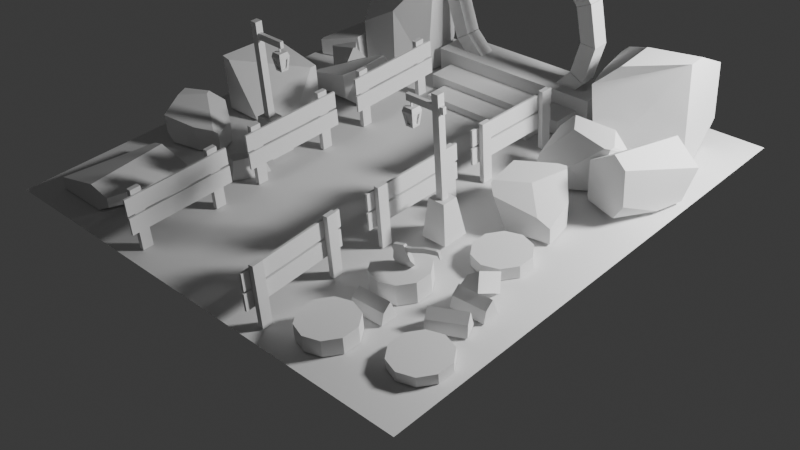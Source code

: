# Source: portal.blend  (saved by Blender 4.4.32; exported with 4.5.12 LTS)
import bpy
from mathutils import Matrix  # noqa: F401  (used for matrix-valued properties, if any)

bpy.ops.wm.read_factory_settings(use_empty=True)
scene = bpy.context.scene
scene.name = 'Scene'

# ---- collections
col_others = bpy.data.collections.new('others'); scene.collection.children.link(col_others)
col_fences = bpy.data.collections.new('fences'); scene.collection.children.link(col_fences)
col_trunks = bpy.data.collections.new('trunks'); scene.collection.children.link(col_trunks)
col_floor = bpy.data.collections.new('floor'); scene.collection.children.link(col_floor)
col_axe = bpy.data.collections.new('axe'); scene.collection.children.link(col_axe)
col_streetlamps = bpy.data.collections.new('streetLamps'); scene.collection.children.link(col_streetlamps)
col_rocks = bpy.data.collections.new('rocks'); scene.collection.children.link(col_rocks)
col_portal = bpy.data.collections.new('portal'); scene.collection.children.link(col_portal)

# ---- world
world_world = bpy.data.worlds.new('World'); scene.world = world_world
world_world.use_nodes = True; world_world.node_tree.nodes.clear()
_N = world_world.node_tree.nodes; _L = world_world.node_tree.links
n0 = _N.new('ShaderNodeOutputWorld'); n0.name = 'World Output'; n0.location = (300, 300)
n1 = _N.new('ShaderNodeBackground'); n1.name = 'Background'; n1.location = (10, 300)
n1.inputs[0].default_value = (0.05088, 0.05088, 0.05088, 1.0)
_L.new(n1.outputs[0], n0.inputs[0])
n0.is_active_output = True
world_world.color = (0.05088, 0.05088, 0.05088)
world_world.sun_shadow_jitter_overblur = 0.0

# ---- cameras
cam_camera = bpy.data.cameras.new('Camera')

# ---- lights
light_point = bpy.data.lights.new('Point', 'POINT')
light_point.energy = 800.0
light_point.shadow_soft_size = 0.3171

# ---- meshes
me_cube_001 = bpy.data.meshes.new('Cube.001')
me_cube_001.from_pydata([(-0.01648, -0.3178, 0.006507), (-0.01648, -0.3178, 0.4071), (-0.01648, -0.2482, 0.006507), (-0.01648, -0.2482, 0.4071), (0.01648, -0.3178, 0.006507), (0.01648, -0.3178, 0.4071), (0.01648, -0.2482, 0.006507), (0.01648, -0.2482, 0.4071), (-0.01648, 0.2121, 0.004748), (-0.01648, 0.2121, 0.4054), (-0.01648, 0.2817, 0.004748), (-0.01648, 0.2817, 0.4054), (0.01648, 0.2121, 0.004748), (0.01648, 0.2121, 0.4054), (0.01648, 0.2817, 0.004748), (0.01648, 0.2817, 0.4054), (-0.03253, -0.3743, 0.141), (-0.03253, -0.3743, 0.2513), (-0.03253, 0.3326, 0.141), (-0.03253, 0.3326, 0.2513), (-0.01861, -0.3743, 0.141), (-0.01861, -0.3743, 0.2513), (-0.01861, 0.3326, 0.141), (-0.01861, 0.3326, 0.2513), (-0.03253, -0.3702, 0.2659), (-0.03253, -0.3702, 0.3762), (-0.03253, 0.3368, 0.2659), (-0.03253, 0.3368, 0.3762), (-0.01861, -0.3702, 0.2659), (-0.01861, -0.3702, 0.3762), (-0.01861, 0.3368, 0.2659), (-0.01861, 0.3368, 0.3762)], [], [(0, 1, 3, 2), (2, 3, 7, 6), (6, 7, 5, 4), (4, 5, 1, 0), (2, 6, 4, 0), (7, 3, 1, 5), (8, 9, 11, 10), (10, 11, 15, 14), (14, 15, 13, 12), (12, 13, 9, 8), (10, 14, 12, 8), (15, 11, 9, 13), (16, 17, 19, 18), (18, 19, 23, 22), (22, 23, 21, 20), (20, 21, 17, 16), (18, 22, 20, 16), (23, 19, 17, 21), (24, 25, 27, 26), (26, 27, 31, 30), (30, 31, 29, 28), (28, 29, 25, 24), (26, 30, 28, 24), (31, 27, 25, 29)])
_uv = me_cube_001.uv_layers.new(name='UVMap')
_uv.uv.foreach_set('vector', [0.375, 0.0, 0.625, 0.0, 0.625, 0.25, 0.375, 0.25, 0.375, 0.25, 0.625, 0.25, 0.625, 0.5, 0.375, 0.5, 0.375, 0.5, 0.625, 0.5, 0.625, 0.75, 0.375, 0.75, 0.375, 0.75, 0.625, 0.75, 0.625, 1.0, 0.375, 1.0, 0.125, 0.5, 0.375, 0.5, 0.375, 0.75, 0.125, 0.75, 0.625, 0.5, 0.875, 0.5, 0.875, 0.75, 0.625, 0.75, 0.375, 0.0, 0.625, 0.0, 0.625, 0.25, 0.375, 0.25, 0.375, 0.25, 0.625, 0.25, 0.625, 0.5, 0.375, 0.5, 0.375, 0.5, 0.625, 0.5, 0.625, 0.75, 0.375, 0.75, 0.375, 0.75, 0.625, 0.75, 0.625, 1.0, 0.375, 1.0, 0.125, 0.5, 0.375, 0.5, 0.375, 0.75, 0.125, 0.75, 0.625, 0.5, 0.875, 0.5, 0.875, 0.75, 0.625, 0.75, 0.375, 0.0, 0.625, 0.0, 0.625, 0.25, 0.375, 0.25, 0.375, 0.25, 0.625, 0.25, 0.625, 0.5, 0.375, 0.5, 0.375, 0.5, 0.625, 0.5, 0.625, 0.75, 0.375, 0.75, 0.375, 0.75, 0.625, 0.75, 0.625, 1.0, 0.375, 1.0, 0.125, 0.5, 0.375, 0.5, 0.375, 0.75, 0.125, 0.75, 0.625, 0.5, 0.875, 0.5, 0.875, 0.75, 0.625, 0.75, 0.375, 0.0, 0.625, 0.0, 0.625, 0.25, 0.375, 0.25, 0.375, 0.25, 0.625, 0.25, 0.625, 0.5, 0.375, 0.5, 0.375, 0.5, 0.625, 0.5, 0.625, 0.75, 0.375, 0.75, 0.375, 0.75, 0.625, 0.75, 0.625, 1.0, 0.375, 1.0, 0.125, 0.5, 0.375, 0.5, 0.375, 0.75, 0.125, 0.75, 0.625, 0.5, 0.875, 0.5, 0.875, 0.75, 0.625, 0.75])
me_cube_001.update()
me_cube_003 = bpy.data.meshes.new('Cube.003')
me_cube_003.from_pydata([(-0.01648, -0.3178, 0.006507), (-0.01648, -0.3178, 0.4071), (-0.01648, -0.2482, 0.006507), (-0.01648, -0.2482, 0.4071), (0.01648, -0.3178, 0.006507), (0.01648, -0.3178, 0.4071), (0.01648, -0.2482, 0.006507), (0.01648, -0.2482, 0.4071), (-0.01648, 0.2121, 0.004748), (-0.01648, 0.2121, 0.4054), (-0.01648, 0.2817, 0.004748), (-0.01648, 0.2817, 0.4054), (0.01648, 0.2121, 0.004748), (0.01648, 0.2121, 0.4054), (0.01648, 0.2817, 0.004748), (0.01648, 0.2817, 0.4054), (-0.03253, -0.3743, 0.141), (-0.03253, -0.3743, 0.2513), (-0.03253, 0.3326, 0.141), (-0.03253, 0.3326, 0.2513), (-0.01861, -0.3743, 0.141), (-0.01861, -0.3743, 0.2513), (-0.01861, 0.3326, 0.141), (-0.01861, 0.3326, 0.2513), (-0.03253, -0.3702, 0.2659), (-0.03253, -0.3702, 0.3762), (-0.03253, 0.3368, 0.2659), (-0.03253, 0.3368, 0.3762), (-0.01861, -0.3702, 0.2659), (-0.01861, -0.3702, 0.3762), (-0.01861, 0.3368, 0.2659), (-0.01861, 0.3368, 0.3762)], [], [(0, 1, 3, 2), (2, 3, 7, 6), (6, 7, 5, 4), (4, 5, 1, 0), (2, 6, 4, 0), (7, 3, 1, 5), (8, 9, 11, 10), (10, 11, 15, 14), (14, 15, 13, 12), (12, 13, 9, 8), (10, 14, 12, 8), (15, 11, 9, 13), (16, 17, 19, 18), (18, 19, 23, 22), (22, 23, 21, 20), (20, 21, 17, 16), (18, 22, 20, 16), (23, 19, 17, 21), (24, 25, 27, 26), (26, 27, 31, 30), (30, 31, 29, 28), (28, 29, 25, 24), (26, 30, 28, 24), (31, 27, 25, 29)])
_uv = me_cube_003.uv_layers.new(name='UVMap')
_uv.uv.foreach_set('vector', [0.375, 0.0, 0.625, 0.0, 0.625, 0.25, 0.375, 0.25, 0.375, 0.25, 0.625, 0.25, 0.625, 0.5, 0.375, 0.5, 0.375, 0.5, 0.625, 0.5, 0.625, 0.75, 0.375, 0.75, 0.375, 0.75, 0.625, 0.75, 0.625, 1.0, 0.375, 1.0, 0.125, 0.5, 0.375, 0.5, 0.375, 0.75, 0.125, 0.75, 0.625, 0.5, 0.875, 0.5, 0.875, 0.75, 0.625, 0.75, 0.375, 0.0, 0.625, 0.0, 0.625, 0.25, 0.375, 0.25, 0.375, 0.25, 0.625, 0.25, 0.625, 0.5, 0.375, 0.5, 0.375, 0.5, 0.625, 0.5, 0.625, 0.75, 0.375, 0.75, 0.375, 0.75, 0.625, 0.75, 0.625, 1.0, 0.375, 1.0, 0.125, 0.5, 0.375, 0.5, 0.375, 0.75, 0.125, 0.75, 0.625, 0.5, 0.875, 0.5, 0.875, 0.75, 0.625, 0.75, 0.375, 0.0, 0.625, 0.0, 0.625, 0.25, 0.375, 0.25, 0.375, 0.25, 0.625, 0.25, 0.625, 0.5, 0.375, 0.5, 0.375, 0.5, 0.625, 0.5, 0.625, 0.75, 0.375, 0.75, 0.375, 0.75, 0.625, 0.75, 0.625, 1.0, 0.375, 1.0, 0.125, 0.5, 0.375, 0.5, 0.375, 0.75, 0.125, 0.75, 0.625, 0.5, 0.875, 0.5, 0.875, 0.75, 0.625, 0.75, 0.375, 0.0, 0.625, 0.0, 0.625, 0.25, 0.375, 0.25, 0.375, 0.25, 0.625, 0.25, 0.625, 0.5, 0.375, 0.5, 0.375, 0.5, 0.625, 0.5, 0.625, 0.75, 0.375, 0.75, 0.375, 0.75, 0.625, 0.75, 0.625, 1.0, 0.375, 1.0, 0.125, 0.5, 0.375, 0.5, 0.375, 0.75, 0.125, 0.75, 0.625, 0.5, 0.875, 0.5, 0.875, 0.75, 0.625, 0.75])
me_cube_003.update()
me_cube_004 = bpy.data.meshes.new('Cube.004')
me_cube_004.from_pydata([(-0.01648, -0.3178, 0.006507), (-0.01648, -0.3178, 0.4071), (-0.01648, -0.2482, 0.006507), (-0.01648, -0.2482, 0.4071), (0.01648, -0.3178, 0.006507), (0.01648, -0.3178, 0.4071), (0.01648, -0.2482, 0.006507), (0.01648, -0.2482, 0.4071), (-0.01648, 0.2121, 0.004748), (-0.01648, 0.2121, 0.4054), (-0.01648, 0.2817, 0.004748), (-0.01648, 0.2817, 0.4054), (0.01648, 0.2121, 0.004748), (0.01648, 0.2121, 0.4054), (0.01648, 0.2817, 0.004748), (0.01648, 0.2817, 0.4054), (-0.03253, -0.3743, 0.141), (-0.03253, -0.3743, 0.2513), (-0.03253, 0.3326, 0.141), (-0.03253, 0.3326, 0.2513), (-0.01861, -0.3743, 0.141), (-0.01861, -0.3743, 0.2513), (-0.01861, 0.3326, 0.141), (-0.01861, 0.3326, 0.2513), (-0.03253, -0.3702, 0.2659), (-0.03253, -0.3702, 0.3762), (-0.03253, 0.3368, 0.2659), (-0.03253, 0.3368, 0.3762), (-0.01861, -0.3702, 0.2659), (-0.01861, -0.3702, 0.3762), (-0.01861, 0.3368, 0.2659), (-0.01861, 0.3368, 0.3762)], [], [(0, 1, 3, 2), (2, 3, 7, 6), (6, 7, 5, 4), (4, 5, 1, 0), (2, 6, 4, 0), (7, 3, 1, 5), (8, 9, 11, 10), (10, 11, 15, 14), (14, 15, 13, 12), (12, 13, 9, 8), (10, 14, 12, 8), (15, 11, 9, 13), (16, 17, 19, 18), (18, 19, 23, 22), (22, 23, 21, 20), (20, 21, 17, 16), (18, 22, 20, 16), (23, 19, 17, 21), (24, 25, 27, 26), (26, 27, 31, 30), (30, 31, 29, 28), (28, 29, 25, 24), (26, 30, 28, 24), (31, 27, 25, 29)])
_uv = me_cube_004.uv_layers.new(name='UVMap')
_uv.uv.foreach_set('vector', [0.375, 0.0, 0.625, 0.0, 0.625, 0.25, 0.375, 0.25, 0.375, 0.25, 0.625, 0.25, 0.625, 0.5, 0.375, 0.5, 0.375, 0.5, 0.625, 0.5, 0.625, 0.75, 0.375, 0.75, 0.375, 0.75, 0.625, 0.75, 0.625, 1.0, 0.375, 1.0, 0.125, 0.5, 0.375, 0.5, 0.375, 0.75, 0.125, 0.75, 0.625, 0.5, 0.875, 0.5, 0.875, 0.75, 0.625, 0.75, 0.375, 0.0, 0.625, 0.0, 0.625, 0.25, 0.375, 0.25, 0.375, 0.25, 0.625, 0.25, 0.625, 0.5, 0.375, 0.5, 0.375, 0.5, 0.625, 0.5, 0.625, 0.75, 0.375, 0.75, 0.375, 0.75, 0.625, 0.75, 0.625, 1.0, 0.375, 1.0, 0.125, 0.5, 0.375, 0.5, 0.375, 0.75, 0.125, 0.75, 0.625, 0.5, 0.875, 0.5, 0.875, 0.75, 0.625, 0.75, 0.375, 0.0, 0.625, 0.0, 0.625, 0.25, 0.375, 0.25, 0.375, 0.25, 0.625, 0.25, 0.625, 0.5, 0.375, 0.5, 0.375, 0.5, 0.625, 0.5, 0.625, 0.75, 0.375, 0.75, 0.375, 0.75, 0.625, 0.75, 0.625, 1.0, 0.375, 1.0, 0.125, 0.5, 0.375, 0.5, 0.375, 0.75, 0.125, 0.75, 0.625, 0.5, 0.875, 0.5, 0.875, 0.75, 0.625, 0.75, 0.375, 0.0, 0.625, 0.0, 0.625, 0.25, 0.375, 0.25, 0.375, 0.25, 0.625, 0.25, 0.625, 0.5, 0.375, 0.5, 0.375, 0.5, 0.625, 0.5, 0.625, 0.75, 0.375, 0.75, 0.375, 0.75, 0.625, 0.75, 0.625, 1.0, 0.375, 1.0, 0.125, 0.5, 0.375, 0.5, 0.375, 0.75, 0.125, 0.75, 0.625, 0.5, 0.875, 0.5, 0.875, 0.75, 0.625, 0.75])
me_cube_004.update()
me_cube_005 = bpy.data.meshes.new('Cube.005')
me_cube_005.from_pydata([(-0.01648, -0.3178, 0.006507), (-0.01648, -0.3178, 0.4071), (-0.01648, -0.2482, 0.006507), (-0.01648, -0.2482, 0.4071), (0.01648, -0.3178, 0.006507), (0.01648, -0.3178, 0.4071), (0.01648, -0.2482, 0.006507), (0.01648, -0.2482, 0.4071), (-0.01648, 0.2121, 0.004748), (-0.01648, 0.2121, 0.4054), (-0.01648, 0.2817, 0.004748), (-0.01648, 0.2817, 0.4054), (0.01648, 0.2121, 0.004748), (0.01648, 0.2121, 0.4054), (0.01648, 0.2817, 0.004748), (0.01648, 0.2817, 0.4054), (-0.03253, -0.3743, 0.141), (-0.03253, -0.3743, 0.2513), (-0.03253, 0.3326, 0.141), (-0.03253, 0.3326, 0.2513), (-0.01861, -0.3743, 0.141), (-0.01861, -0.3743, 0.2513), (-0.01861, 0.3326, 0.141), (-0.01861, 0.3326, 0.2513), (-0.03253, -0.3702, 0.2659), (-0.03253, -0.3702, 0.3762), (-0.03253, 0.3368, 0.2659), (-0.03253, 0.3368, 0.3762), (-0.01861, -0.3702, 0.2659), (-0.01861, -0.3702, 0.3762), (-0.01861, 0.3368, 0.2659), (-0.01861, 0.3368, 0.3762)], [], [(0, 1, 3, 2), (2, 3, 7, 6), (6, 7, 5, 4), (4, 5, 1, 0), (2, 6, 4, 0), (7, 3, 1, 5), (8, 9, 11, 10), (10, 11, 15, 14), (14, 15, 13, 12), (12, 13, 9, 8), (10, 14, 12, 8), (15, 11, 9, 13), (16, 17, 19, 18), (18, 19, 23, 22), (22, 23, 21, 20), (20, 21, 17, 16), (18, 22, 20, 16), (23, 19, 17, 21), (24, 25, 27, 26), (26, 27, 31, 30), (30, 31, 29, 28), (28, 29, 25, 24), (26, 30, 28, 24), (31, 27, 25, 29)])
_uv = me_cube_005.uv_layers.new(name='UVMap')
_uv.uv.foreach_set('vector', [0.375, 0.0, 0.625, 0.0, 0.625, 0.25, 0.375, 0.25, 0.375, 0.25, 0.625, 0.25, 0.625, 0.5, 0.375, 0.5, 0.375, 0.5, 0.625, 0.5, 0.625, 0.75, 0.375, 0.75, 0.375, 0.75, 0.625, 0.75, 0.625, 1.0, 0.375, 1.0, 0.125, 0.5, 0.375, 0.5, 0.375, 0.75, 0.125, 0.75, 0.625, 0.5, 0.875, 0.5, 0.875, 0.75, 0.625, 0.75, 0.375, 0.0, 0.625, 0.0, 0.625, 0.25, 0.375, 0.25, 0.375, 0.25, 0.625, 0.25, 0.625, 0.5, 0.375, 0.5, 0.375, 0.5, 0.625, 0.5, 0.625, 0.75, 0.375, 0.75, 0.375, 0.75, 0.625, 0.75, 0.625, 1.0, 0.375, 1.0, 0.125, 0.5, 0.375, 0.5, 0.375, 0.75, 0.125, 0.75, 0.625, 0.5, 0.875, 0.5, 0.875, 0.75, 0.625, 0.75, 0.375, 0.0, 0.625, 0.0, 0.625, 0.25, 0.375, 0.25, 0.375, 0.25, 0.625, 0.25, 0.625, 0.5, 0.375, 0.5, 0.375, 0.5, 0.625, 0.5, 0.625, 0.75, 0.375, 0.75, 0.375, 0.75, 0.625, 0.75, 0.625, 1.0, 0.375, 1.0, 0.125, 0.5, 0.375, 0.5, 0.375, 0.75, 0.125, 0.75, 0.625, 0.5, 0.875, 0.5, 0.875, 0.75, 0.625, 0.75, 0.375, 0.0, 0.625, 0.0, 0.625, 0.25, 0.375, 0.25, 0.375, 0.25, 0.625, 0.25, 0.625, 0.5, 0.375, 0.5, 0.375, 0.5, 0.625, 0.5, 0.625, 0.75, 0.375, 0.75, 0.375, 0.75, 0.625, 0.75, 0.625, 1.0, 0.375, 1.0, 0.125, 0.5, 0.375, 0.5, 0.375, 0.75, 0.125, 0.75, 0.625, 0.5, 0.875, 0.5, 0.875, 0.75, 0.625, 0.75])
me_cube_005.update()
me_cube_006 = bpy.data.meshes.new('Cube.006')
me_cube_006.from_pydata([(-0.01648, -0.3178, 0.006507), (-0.01648, -0.3178, 0.4071), (-0.01648, -0.2482, 0.006507), (-0.01648, -0.2482, 0.4071), (0.01648, -0.3178, 0.006507), (0.01648, -0.3178, 0.4071), (0.01648, -0.2482, 0.006507), (0.01648, -0.2482, 0.4071), (-0.01648, 0.2121, 0.004748), (-0.01648, 0.2121, 0.4054), (-0.01648, 0.2817, 0.004748), (-0.01648, 0.2817, 0.4054), (0.01648, 0.2121, 0.004748), (0.01648, 0.2121, 0.4054), (0.01648, 0.2817, 0.004748), (0.01648, 0.2817, 0.4054), (-0.03253, -0.3743, 0.141), (-0.03253, -0.3743, 0.2513), (-0.03253, 0.3326, 0.141), (-0.03253, 0.3326, 0.2513), (-0.01861, -0.3743, 0.141), (-0.01861, -0.3743, 0.2513), (-0.01861, 0.3326, 0.141), (-0.01861, 0.3326, 0.2513), (-0.03253, -0.3702, 0.2659), (-0.03253, -0.3702, 0.3762), (-0.03253, 0.3368, 0.2659), (-0.03253, 0.3368, 0.3762), (-0.01861, -0.3702, 0.2659), (-0.01861, -0.3702, 0.3762), (-0.01861, 0.3368, 0.2659), (-0.01861, 0.3368, 0.3762)], [], [(0, 1, 3, 2), (2, 3, 7, 6), (6, 7, 5, 4), (4, 5, 1, 0), (2, 6, 4, 0), (7, 3, 1, 5), (8, 9, 11, 10), (10, 11, 15, 14), (14, 15, 13, 12), (12, 13, 9, 8), (10, 14, 12, 8), (15, 11, 9, 13), (16, 17, 19, 18), (18, 19, 23, 22), (22, 23, 21, 20), (20, 21, 17, 16), (18, 22, 20, 16), (23, 19, 17, 21), (24, 25, 27, 26), (26, 27, 31, 30), (30, 31, 29, 28), (28, 29, 25, 24), (26, 30, 28, 24), (31, 27, 25, 29)])
_uv = me_cube_006.uv_layers.new(name='UVMap')
_uv.uv.foreach_set('vector', [0.375, 0.0, 0.625, 0.0, 0.625, 0.25, 0.375, 0.25, 0.375, 0.25, 0.625, 0.25, 0.625, 0.5, 0.375, 0.5, 0.375, 0.5, 0.625, 0.5, 0.625, 0.75, 0.375, 0.75, 0.375, 0.75, 0.625, 0.75, 0.625, 1.0, 0.375, 1.0, 0.125, 0.5, 0.375, 0.5, 0.375, 0.75, 0.125, 0.75, 0.625, 0.5, 0.875, 0.5, 0.875, 0.75, 0.625, 0.75, 0.375, 0.0, 0.625, 0.0, 0.625, 0.25, 0.375, 0.25, 0.375, 0.25, 0.625, 0.25, 0.625, 0.5, 0.375, 0.5, 0.375, 0.5, 0.625, 0.5, 0.625, 0.75, 0.375, 0.75, 0.375, 0.75, 0.625, 0.75, 0.625, 1.0, 0.375, 1.0, 0.125, 0.5, 0.375, 0.5, 0.375, 0.75, 0.125, 0.75, 0.625, 0.5, 0.875, 0.5, 0.875, 0.75, 0.625, 0.75, 0.375, 0.0, 0.625, 0.0, 0.625, 0.25, 0.375, 0.25, 0.375, 0.25, 0.625, 0.25, 0.625, 0.5, 0.375, 0.5, 0.375, 0.5, 0.625, 0.5, 0.625, 0.75, 0.375, 0.75, 0.375, 0.75, 0.625, 0.75, 0.625, 1.0, 0.375, 1.0, 0.125, 0.5, 0.375, 0.5, 0.375, 0.75, 0.125, 0.75, 0.625, 0.5, 0.875, 0.5, 0.875, 0.75, 0.625, 0.75, 0.375, 0.0, 0.625, 0.0, 0.625, 0.25, 0.375, 0.25, 0.375, 0.25, 0.625, 0.25, 0.625, 0.5, 0.375, 0.5, 0.375, 0.5, 0.625, 0.5, 0.625, 0.75, 0.375, 0.75, 0.375, 0.75, 0.625, 0.75, 0.625, 1.0, 0.375, 1.0, 0.125, 0.5, 0.375, 0.5, 0.375, 0.75, 0.125, 0.75, 0.625, 0.5, 0.875, 0.5, 0.875, 0.75, 0.625, 0.75])
me_cube_006.update()
me_cube_007 = bpy.data.meshes.new('Cube.007')
me_cube_007.from_pydata([(-0.01648, -0.3178, 0.006507), (-0.01648, -0.3178, 0.4071), (-0.01648, -0.2482, 0.006507), (-0.01648, -0.2482, 0.4071), (0.01648, -0.3178, 0.006507), (0.01648, -0.3178, 0.4071), (0.01648, -0.2482, 0.006507), (0.01648, -0.2482, 0.4071), (-0.01648, 0.2121, 0.004748), (-0.01648, 0.2121, 0.4054), (-0.01648, 0.2817, 0.004748), (-0.01648, 0.2817, 0.4054), (0.01648, 0.2121, 0.004748), (0.01648, 0.2121, 0.4054), (0.01648, 0.2817, 0.004748), (0.01648, 0.2817, 0.4054), (-0.03253, -0.3743, 0.141), (-0.03253, -0.3743, 0.2513), (-0.03253, 0.3326, 0.141), (-0.03253, 0.3326, 0.2513), (-0.01861, -0.3743, 0.141), (-0.01861, -0.3743, 0.2513), (-0.01861, 0.3326, 0.141), (-0.01861, 0.3326, 0.2513), (-0.03253, -0.3702, 0.2659), (-0.03253, -0.3702, 0.3762), (-0.03253, 0.3368, 0.2659), (-0.03253, 0.3368, 0.3762), (-0.01861, -0.3702, 0.2659), (-0.01861, -0.3702, 0.3762), (-0.01861, 0.3368, 0.2659), (-0.01861, 0.3368, 0.3762)], [], [(0, 1, 3, 2), (2, 3, 7, 6), (6, 7, 5, 4), (4, 5, 1, 0), (2, 6, 4, 0), (7, 3, 1, 5), (8, 9, 11, 10), (10, 11, 15, 14), (14, 15, 13, 12), (12, 13, 9, 8), (10, 14, 12, 8), (15, 11, 9, 13), (16, 17, 19, 18), (18, 19, 23, 22), (22, 23, 21, 20), (20, 21, 17, 16), (18, 22, 20, 16), (23, 19, 17, 21), (24, 25, 27, 26), (26, 27, 31, 30), (30, 31, 29, 28), (28, 29, 25, 24), (26, 30, 28, 24), (31, 27, 25, 29)])
_uv = me_cube_007.uv_layers.new(name='UVMap')
_uv.uv.foreach_set('vector', [0.375, 0.0, 0.625, 0.0, 0.625, 0.25, 0.375, 0.25, 0.375, 0.25, 0.625, 0.25, 0.625, 0.5, 0.375, 0.5, 0.375, 0.5, 0.625, 0.5, 0.625, 0.75, 0.375, 0.75, 0.375, 0.75, 0.625, 0.75, 0.625, 1.0, 0.375, 1.0, 0.125, 0.5, 0.375, 0.5, 0.375, 0.75, 0.125, 0.75, 0.625, 0.5, 0.875, 0.5, 0.875, 0.75, 0.625, 0.75, 0.375, 0.0, 0.625, 0.0, 0.625, 0.25, 0.375, 0.25, 0.375, 0.25, 0.625, 0.25, 0.625, 0.5, 0.375, 0.5, 0.375, 0.5, 0.625, 0.5, 0.625, 0.75, 0.375, 0.75, 0.375, 0.75, 0.625, 0.75, 0.625, 1.0, 0.375, 1.0, 0.125, 0.5, 0.375, 0.5, 0.375, 0.75, 0.125, 0.75, 0.625, 0.5, 0.875, 0.5, 0.875, 0.75, 0.625, 0.75, 0.375, 0.0, 0.625, 0.0, 0.625, 0.25, 0.375, 0.25, 0.375, 0.25, 0.625, 0.25, 0.625, 0.5, 0.375, 0.5, 0.375, 0.5, 0.625, 0.5, 0.625, 0.75, 0.375, 0.75, 0.375, 0.75, 0.625, 0.75, 0.625, 1.0, 0.375, 1.0, 0.125, 0.5, 0.375, 0.5, 0.375, 0.75, 0.125, 0.75, 0.625, 0.5, 0.875, 0.5, 0.875, 0.75, 0.625, 0.75, 0.375, 0.0, 0.625, 0.0, 0.625, 0.25, 0.375, 0.25, 0.375, 0.25, 0.625, 0.25, 0.625, 0.5, 0.375, 0.5, 0.375, 0.5, 0.625, 0.5, 0.625, 0.75, 0.375, 0.75, 0.375, 0.75, 0.625, 0.75, 0.625, 1.0, 0.375, 1.0, 0.125, 0.5, 0.375, 0.5, 0.375, 0.75, 0.125, 0.75, 0.625, 0.5, 0.875, 0.5, 0.875, 0.75, 0.625, 0.75])
me_cube_007.update()
me_cylinder = bpy.data.meshes.new('Cylinder')
me_cylinder.from_pydata([(1.078, -0.7721, 0.006458), (1.078, -0.7721, 0.1682), (1.206, -0.8137, 0.006458), (1.206, -0.8137, 0.1682), (1.286, -0.9227, 0.006458), (1.286, -0.9227, 0.1682), (1.286, -1.057, 0.006458), (1.286, -1.057, 0.1682), (1.206, -1.166, 0.006458), (1.206, -1.166, 0.1682), (1.078, -1.208, 0.006458), (1.078, -1.208, 0.1682), (0.9503, -1.166, 0.006458), (0.9503, -1.166, 0.1682), (0.8712, -1.057, 0.006458), (0.8712, -1.057, 0.1682), (0.8712, -0.9227, 0.006458), (0.8712, -0.9227, 0.1682), (0.9503, -0.8137, 0.006458), (0.9503, -0.8137, 0.1682), (1.078, -1.42, 0.006458), (1.078, -1.42, 0.1337), (1.206, -1.461, 0.006458), (1.206, -1.461, 0.1337), (1.286, -1.57, 0.006458), (1.286, -1.57, 0.1337), (1.286, -1.705, 0.006458), (1.286, -1.705, 0.1337), (1.206, -1.814, 0.006458), (1.206, -1.814, 0.1337), (1.078, -1.855, 0.006458), (1.078, -1.855, 0.1337), (0.9503, -1.814, 0.006458), (0.9503, -1.814, 0.1337), (0.8712, -1.705, 0.006458), (0.8712, -1.705, 0.1337), (0.8712, -1.57, 0.006458), (0.8712, -1.57, 0.1337), (0.9503, -1.461, 0.006458), (0.9503, -1.461, 0.1337), (1.696, -1.239, 0.006458), (1.696, -1.239, 0.08248), (1.824, -1.281, 0.006458), (1.824, -1.281, 0.08248), (1.903, -1.39, 0.006458), (1.903, -1.39, 0.08248), (1.903, -1.525, 0.006458), (1.903, -1.525, 0.08248), (1.824, -1.634, 0.006458), (1.824, -1.634, 0.08248), (1.696, -1.675, 0.006458), (1.696, -1.675, 0.08248), (1.568, -1.634, 0.006458), (1.568, -1.634, 0.08248), (1.488, -1.525, 0.006458), (1.488, -1.525, 0.08248), (1.488, -1.39, 0.006458), (1.488, -1.39, 0.08248), (1.568, -1.281, 0.006458), (1.568, -1.281, 0.08248), (1.41, -0.1488, 0.006458), (1.41, -0.1488, 0.09862), (1.538, -0.1904, 0.006458), (1.538, -0.1904, 0.09862), (1.618, -0.2994, 0.006458), (1.618, -0.2994, 0.09862), (1.618, -0.434, 0.006458), (1.618, -0.434, 0.09862), (1.538, -0.5429, 0.006458), (1.538, -0.5429, 0.09862), (1.41, -0.5845, 0.006458), (1.41, -0.5845, 0.09862), (1.282, -0.5429, 0.006458), (1.282, -0.5429, 0.09862), (1.203, -0.434, 0.006458), (1.203, -0.434, 0.09862), (1.203, -0.2994, 0.006458), (1.203, -0.2994, 0.09862), (1.282, -0.1904, 0.006458), (1.282, -0.1904, 0.09862), (1.47, -0.8175, 0.005063), (1.751, -0.8125, 0.01203), (0.9984, -1.383, 0.004049), (1.279, -1.378, 0.01102), (0.9959, -1.356, 0.08681), (1.277, -1.351, 0.09378), (0.9934, -1.287, 0.1384), (1.274, -1.282, 0.1453), (1.722, -1.035, 0.1453), (1.469, -1.156, 0.1384), (1.473, -0.958, 0.004049), (1.754, -0.953, 0.01102), (1.47, -0.9318, 0.08681), (1.751, -0.9268, 0.09378), (1.468, -0.862, 0.1384), (1.749, -0.857, 0.1453), (1.754, -1.097, 0.09378), (1.5, -1.219, 0.08681), (1.767, -1.12, 0.01102), (1.514, -1.242, 0.004049), (1.706, -0.9935, 0.01203), (1.453, -1.115, 0.005063), (1.277, -1.237, 0.01203), (0.9959, -1.242, 0.005063), (1.626, -0.6476, 0.008694), (1.648, -0.8835, 0.1596), (1.485, -0.6579, 0.01375), (1.508, -0.8939, 0.1647), (1.511, -0.6115, 0.0824), (1.534, -0.8474, 0.2333), (1.581, -0.5788, 0.1229), (1.604, -0.8148, 0.2738)], [], [(0, 1, 3, 2), (2, 3, 5, 4), (4, 5, 7, 6), (6, 7, 9, 8), (8, 9, 11, 10), (10, 11, 13, 12), (12, 13, 15, 14), (14, 15, 17, 16), (3, 1, 19, 17, 15, 13, 11, 9, 7, 5), (16, 17, 19, 18), (18, 19, 1, 0), (0, 2, 4, 6, 8, 10, 12, 14, 16, 18), (20, 21, 23, 22), (22, 23, 25, 24), (24, 25, 27, 26), (26, 27, 29, 28), (28, 29, 31, 30), (30, 31, 33, 32), (32, 33, 35, 34), (34, 35, 37, 36), (23, 21, 39, 37, 35, 33, 31, 29, 27, 25), (36, 37, 39, 38), (38, 39, 21, 20), (20, 22, 24, 26, 28, 30, 32, 34, 36, 38), (40, 41, 43, 42), (42, 43, 45, 44), (44, 45, 47, 46), (46, 47, 49, 48), (48, 49, 51, 50), (50, 51, 53, 52), (52, 53, 55, 54), (54, 55, 57, 56), (43, 41, 59, 57, 55, 53, 51, 49, 47, 45), (56, 57, 59, 58), (58, 59, 41, 40), (40, 42, 44, 46, 48, 50, 52, 54, 56, 58), (60, 61, 63, 62), (62, 63, 65, 64), (64, 65, 67, 66), (66, 67, 69, 68), (68, 69, 71, 70), (70, 71, 73, 72), (72, 73, 75, 74), (74, 75, 77, 76), (63, 61, 79, 77, 75, 73, 71, 69, 67, 65), (76, 77, 79, 78), (78, 79, 61, 60), (60, 62, 64, 66, 68, 70, 72, 74, 76, 78), (103, 82, 84), (102, 85, 83), (82, 83, 85, 84), (103, 84, 86), (102, 87, 85), (84, 85, 87, 86), (80, 90, 92), (81, 93, 91), (90, 91, 93, 92), (80, 92, 94), (81, 95, 93), (92, 93, 95, 94), (82, 103, 102, 83), (86, 87, 102, 103), (89, 88, 100, 101), (99, 101, 100, 98), (97, 96, 88, 89), (100, 88, 96), (101, 97, 89), (99, 98, 96, 97), (100, 96, 98), (101, 99, 97), (90, 80, 81, 91), (94, 95, 81, 80), (104, 106, 108), (105, 109, 107), (106, 107, 109, 108), (104, 108, 110), (105, 111, 109), (108, 109, 111, 110), (106, 104, 105, 107), (110, 111, 105, 104)])
_uv = me_cylinder.uv_layers.new(name='UVMap')
_uv.uv.foreach_set('vector', [1.0, 0.5, 1.0, 1.0, 0.9, 1.0, 0.9, 0.5, 0.9, 0.5, 0.9, 1.0, 0.8, 1.0, 0.8, 0.5, 0.8, 0.5, 0.8, 1.0, 0.7, 1.0, 0.7, 0.5, 0.7, 0.5, 0.7, 1.0, 0.6, 1.0, 0.6, 0.5, 0.6, 0.5, 0.6, 1.0, 0.5, 1.0, 0.5, 0.5, 0.5, 0.5, 0.5, 1.0, 0.4, 1.0, 0.4, 0.5, 0.4, 0.5, 0.4, 1.0, 0.3, 1.0, 0.3, 0.5, 0.3, 0.5, 0.3, 1.0, 0.2, 1.0, 0.2, 0.5, 0.3911, 0.4442, 0.25, 0.49, 0.1089, 0.4442, 0.02175, 0.3242, 0.02175, 0.1758, 0.1089, 0.05584, 0.25, 0.01, 0.3911, 0.05584, 0.4783, 0.1758, 0.4783, 0.3242, 0.2, 0.5, 0.2, 1.0, 0.1, 1.0, 0.1, 0.5, 0.1, 0.5, 0.1, 1.0, -7.451e-08, 1.0, -7.451e-08, 0.5, 0.75, 0.49, 0.8911, 0.4442, 0.9783, 0.3242, 0.9783, 0.1758, 0.8911, 0.05584, 0.75, 0.01, 0.6089, 0.05584, 0.5217, 0.1758, 0.5217, 0.3242, 0.6089, 0.4442, 1.0, 0.5, 1.0, 1.0, 0.9, 1.0, 0.9, 0.5, 0.9, 0.5, 0.9, 1.0, 0.8, 1.0, 0.8, 0.5, 0.8, 0.5, 0.8, 1.0, 0.7, 1.0, 0.7, 0.5, 0.7, 0.5, 0.7, 1.0, 0.6, 1.0, 0.6, 0.5, 0.6, 0.5, 0.6, 1.0, 0.5, 1.0, 0.5, 0.5, 0.5, 0.5, 0.5, 1.0, 0.4, 1.0, 0.4, 0.5, 0.4, 0.5, 0.4, 1.0, 0.3, 1.0, 0.3, 0.5, 0.3, 0.5, 0.3, 1.0, 0.2, 1.0, 0.2, 0.5, 0.3911, 0.4442, 0.25, 0.49, 0.1089, 0.4442, 0.02175, 0.3242, 0.02175, 0.1758, 0.1089, 0.05584, 0.25, 0.01, 0.3911, 0.05584, 0.4783, 0.1758, 0.4783, 0.3242, 0.2, 0.5, 0.2, 1.0, 0.1, 1.0, 0.1, 0.5, 0.1, 0.5, 0.1, 1.0, -7.451e-08, 1.0, -7.451e-08, 0.5, 0.75, 0.49, 0.8911, 0.4442, 0.9783, 0.3242, 0.9783, 0.1758, 0.8911, 0.05584, 0.75, 0.01, 0.6089, 0.05584, 0.5217, 0.1758, 0.5217, 0.3242, 0.6089, 0.4442, 1.0, 0.5, 1.0, 1.0, 0.9, 1.0, 0.9, 0.5, 0.9, 0.5, 0.9, 1.0, 0.8, 1.0, 0.8, 0.5, 0.8, 0.5, 0.8, 1.0, 0.7, 1.0, 0.7, 0.5, 0.7, 0.5, 0.7, 1.0, 0.6, 1.0, 0.6, 0.5, 0.6, 0.5, 0.6, 1.0, 0.5, 1.0, 0.5, 0.5, 0.5, 0.5, 0.5, 1.0, 0.4, 1.0, 0.4, 0.5, 0.4, 0.5, 0.4, 1.0, 0.3, 1.0, 0.3, 0.5, 0.3, 0.5, 0.3, 1.0, 0.2, 1.0, 0.2, 0.5, 0.3911, 0.4442, 0.25, 0.49, 0.1089, 0.4442, 0.02175, 0.3242, 0.02175, 0.1758, 0.1089, 0.05584, 0.25, 0.01, 0.3911, 0.05584, 0.4783, 0.1758, 0.4783, 0.3242, 0.2, 0.5, 0.2, 1.0, 0.1, 1.0, 0.1, 0.5, 0.1, 0.5, 0.1, 1.0, -7.451e-08, 1.0, -7.451e-08, 0.5, 0.75, 0.49, 0.8911, 0.4442, 0.9783, 0.3242, 0.9783, 0.1758, 0.8911, 0.05584, 0.75, 0.01, 0.6089, 0.05584, 0.5217, 0.1758, 0.5217, 0.3242, 0.6089, 0.4442, 1.0, 0.5, 1.0, 1.0, 0.9, 1.0, 0.9, 0.5, 0.9, 0.5, 0.9, 1.0, 0.8, 1.0, 0.8, 0.5, 0.8, 0.5, 0.8, 1.0, 0.7, 1.0, 0.7, 0.5, 0.7, 0.5, 0.7, 1.0, 0.6, 1.0, 0.6, 0.5, 0.6, 0.5, 0.6, 1.0, 0.5, 1.0, 0.5, 0.5, 0.5, 0.5, 0.5, 1.0, 0.4, 1.0, 0.4, 0.5, 0.4, 0.5, 0.4, 1.0, 0.3, 1.0, 0.3, 0.5, 0.3, 0.5, 0.3, 1.0, 0.2, 1.0, 0.2, 0.5, 0.3911, 0.4442, 0.25, 0.49, 0.1089, 0.4442, 0.02175, 0.3242, 0.02175, 0.1758, 0.1089, 0.05584, 0.25, 0.01, 0.3911, 0.05584, 0.4783, 0.1758, 0.4783, 0.3242, 0.2, 0.5, 0.2, 1.0, 0.1, 1.0, 0.1, 0.5, 0.1, 0.5, 0.1, 1.0, -7.451e-08, 1.0, -7.451e-08, 0.5, 0.75, 0.49, 0.8911, 0.4442, 0.9783, 0.3242, 0.9783, 0.1758, 0.8911, 0.05584, 0.75, 0.01, 0.6089, 0.05584, 0.5217, 0.1758, 0.5217, 0.3242, 0.6089, 0.4442, 0.75, 0.25, 0.8911, 0.05584, 0.75, 0.01, 0.25, 0.25, 0.25, 0.01, 0.3911, 0.05584, 0.6, 0.5, 0.6, 1.0, 0.5, 1.0, 0.5, 0.5, 0.75, 0.25, 0.75, 0.01, 0.6089, 0.05584, 0.25, 0.25, 0.1089, 0.05584, 0.25, 0.01, 0.5, 0.5, 0.5, 1.0, 0.4, 1.0, 0.4, 0.5, 0.75, 0.25, 0.8911, 0.05584, 0.75, 0.01, 0.25, 0.25, 0.25, 0.01, 0.3911, 0.05584, 0.6, 0.5, 0.6, 1.0, 0.5, 1.0, 0.5, 0.5, 0.75, 0.25, 0.75, 0.01, 0.6089, 0.05584, 0.25, 0.25, 0.1089, 0.05584, 0.25, 0.01, 0.5, 0.5, 0.5, 1.0, 0.4, 1.0, 0.4, 0.5, 0.6, 0.5, 0.75, 0.25, 0.25, 0.25, 0.6, 1.0, 0.4, 0.5, 0.4, 1.0, 0.25, 0.25, 0.75, 0.25, 0.4, 0.5, 0.4, 1.0, 0.25, 0.25, 0.75, 0.25, 0.6, 0.5, 0.75, 0.25, 0.25, 0.25, 0.6, 1.0, 0.5, 0.5, 0.5, 1.0, 0.4, 1.0, 0.4, 0.5, 0.25, 0.25, 0.1089, 0.05584, 0.25, 0.01, 0.75, 0.25, 0.75, 0.01, 0.6089, 0.05584, 0.6, 0.5, 0.6, 1.0, 0.5, 1.0, 0.5, 0.5, 0.25, 0.25, 0.25, 0.01, 0.3911, 0.05584, 0.75, 0.25, 0.8911, 0.05584, 0.75, 0.01, 0.6, 0.5, 0.75, 0.25, 0.25, 0.25, 0.6, 1.0, 0.4, 0.5, 0.4, 1.0, 0.25, 0.25, 0.75, 0.25, 0.75, 0.25, 0.8911, 0.05584, 0.75, 0.01, 0.25, 0.25, 0.25, 0.01, 0.3911, 0.05584, 0.6, 0.5, 0.6, 1.0, 0.5, 1.0, 0.5, 0.5, 0.75, 0.25, 0.75, 0.01, 0.6089, 0.05584, 0.25, 0.25, 0.1089, 0.05584, 0.25, 0.01, 0.5, 0.5, 0.5, 1.0, 0.4, 1.0, 0.4, 0.5, 0.6, 0.5, 0.75, 0.25, 0.25, 0.25, 0.6, 1.0, 0.4, 0.5, 0.4, 1.0, 0.25, 0.25, 0.75, 0.25])
me_cylinder.update()
me_plane_001 = bpy.data.meshes.new('Plane.001')
me_plane_001.from_pydata([(-1.0, -1.0, 0.0), (1.0, -1.0, 0.0), (-1.0, 1.0, 0.0), (1.0, 1.0, 0.0)], [], [(0, 1, 3, 2)])
_uv = me_plane_001.uv_layers.new(name='UVMap')
_uv.uv.foreach_set('vector', [0.0, 0.0, 1.0, 0.0, 1.0, 1.0, 0.0, 1.0])
me_plane_001.update()
me_cube_008 = bpy.data.meshes.new('Cube.008')
me_cube_008.from_pydata([(-0.8619, -0.1968, -0.2108), (-0.4911, -0.1412, 1.0), (-0.8619, 0.1968, -0.2108), (-0.4911, 0.1412, 1.0), (0.8637, -0.1968, -0.2108), (0.498, -0.1412, 1.0), (0.8637, 0.1968, -0.2108), (0.498, 0.1412, 1.0), (0.442, 0.1968, -0.4571), (0.01061, 0.1968, -0.4571), (-0.4208, 0.1968, -0.4571), (-0.2383, 0.1412, 1.0), (0.008961, 0.1412, 1.0), (0.2562, 0.1412, 1.0), (-0.4208, -0.1968, -0.4571), (0.01061, -0.1968, -0.4571), (0.442, -0.1968, -0.4571), (0.2562, -0.1412, 1.0), (0.008961, -0.1412, 1.0), (-0.2383, -0.1412, 1.0), (-1.0, -0.007568, -0.662), (-0.4911, -0.007568, 1.0), (1.0, -0.007568, -0.662), (0.498, -0.007568, 1.0), (0.2562, -0.007568, 1.0), (0.008961, -0.007568, 1.0), (-0.2383, -0.007568, 1.0), (-0.4888, -0.007568, -1.0), (0.01123, -0.007568, -1.0), (0.5112, -0.007568, -1.0)], [], [(20, 21, 3, 2), (8, 13, 7, 6), (22, 23, 5, 4), (14, 19, 1, 0), (29, 22, 4, 16), (26, 21, 1, 19), (23, 24, 17, 5), (24, 25, 18, 17), (25, 26, 19, 18), (20, 27, 14, 0), (27, 28, 15, 14), (28, 29, 16, 15), (4, 5, 17, 16), (16, 17, 18, 15), (15, 18, 19, 14), (2, 3, 11, 10), (10, 11, 12, 9), (9, 12, 13, 8), (9, 8, 29, 28), (10, 9, 28, 27), (2, 10, 27, 20), (12, 11, 26, 25), (13, 12, 25, 24), (7, 13, 24, 23), (11, 3, 21, 26), (8, 6, 22, 29), (6, 7, 23, 22), (0, 1, 21, 20)])
_uv = me_cube_008.uv_layers.new(name='UVMap')
_uv.uv.foreach_set('vector', [0.375, 0.1202, 0.625, 0.1202, 0.625, 0.25, 0.4429, 0.25, 0.4429, 0.4389, 0.625, 0.4389, 0.625, 0.5, 0.4429, 0.5, 0.375, 0.6298, 0.625, 0.6298, 0.625, 0.75, 0.4429, 0.75, 0.4429, 0.9361, 0.625, 0.9361, 0.625, 1.0, 0.4429, 1.0, 0.3139, 0.6298, 0.375, 0.6298, 0.4429, 0.75, 0.3225, 0.75, 0.8111, 0.6298, 0.875, 0.6298, 0.875, 0.75, 0.8111, 0.75, 0.625, 0.6298, 0.6861, 0.6298, 0.6861, 0.75, 0.625, 0.75, 0.6861, 0.6298, 0.7486, 0.6298, 0.7486, 0.75, 0.6861, 0.75, 0.7486, 0.6298, 0.8111, 0.6298, 0.8111, 0.75, 0.7486, 0.75, 0.125, 0.6298, 0.1889, 0.6298, 0.1805, 0.75, 0.1111, 0.75, 0.1889, 0.6298, 0.2514, 0.6298, 0.2513, 0.75, 0.1805, 0.75, 0.2514, 0.6298, 0.3139, 0.6298, 0.3225, 0.75, 0.2513, 0.75, 0.4429, 0.75, 0.625, 0.75, 0.625, 0.8111, 0.4429, 0.8111, 0.4429, 0.8111, 0.625, 0.8111, 0.625, 0.8736, 0.4429, 0.8736, 0.4429, 0.8736, 0.625, 0.8736, 0.625, 0.9361, 0.4429, 0.9361, 0.4429, 0.25, 0.625, 0.25, 0.625, 0.3139, 0.4429, 0.3139, 0.4429, 0.3139, 0.625, 0.3139, 0.625, 0.3764, 0.4429, 0.3764, 0.4429, 0.3764, 0.625, 0.3764, 0.625, 0.4389, 0.4429, 0.4389, 0.2513, 0.5, 0.3225, 0.5, 0.3139, 0.6298, 0.2514, 0.6298, 0.1805, 0.5, 0.2513, 0.5, 0.2514, 0.6298, 0.1889, 0.6298, 0.1111, 0.5, 0.1805, 0.5, 0.1889, 0.6298, 0.125, 0.6298, 0.7486, 0.5, 0.8111, 0.5, 0.8111, 0.6298, 0.7486, 0.6298, 0.6861, 0.5, 0.7486, 0.5, 0.7486, 0.6298, 0.6861, 0.6298, 0.625, 0.5, 0.6861, 0.5, 0.6861, 0.6298, 0.625, 0.6298, 0.8111, 0.5, 0.875, 0.5, 0.875, 0.6298, 0.8111, 0.6298, 0.3225, 0.5, 0.4429, 0.5, 0.375, 0.6298, 0.3139, 0.6298, 0.4429, 0.5, 0.625, 0.5, 0.625, 0.6298, 0.375, 0.6298, 0.4429, 0.0, 0.625, 0.0, 0.625, 0.1202, 0.375, 0.1202])
me_cube_008.update()
me_cube_009 = bpy.data.meshes.new('Cube.009')
me_cube_009.from_pydata([(-12.42, -0.6626, 1.271), (-12.42, -0.6626, 3.271), (-12.42, 0.6626, 1.271), (-12.42, 0.6626, 3.271), (3.851, -0.6626, 0.362), (3.851, -0.6626, 2.362), (3.851, 0.6626, 0.362), (3.851, 0.6626, 2.362), (-5.722, 0.6626, 0.362), (-5.722, 0.6626, 2.362), (-5.722, -0.6626, 0.362), (-5.722, -0.6626, 2.362), (-18.48, -0.6626, 1.271), (-18.48, -0.6626, 3.271), (-18.48, 0.6626, 1.271), (-18.48, 0.6626, 3.271), (-18.48, -0.6626, 1.271), (-18.48, -0.6626, 3.271), (-18.48, 0.6626, 1.271), (-18.48, 0.6626, 3.271), (-18.48, -0.6626, 1.271), (-18.48, 0.6626, 1.271), (-18.48, -0.6626, 3.271), (-18.48, 0.6626, 3.271), (-18.48, -0.6626, 1.271), (-18.48, 0.6626, 1.271), (-19.59, 0.7202, -0.48), (-19.59, -0.605, -0.48), (-19.59, -0.605, 2.795), (-19.59, 0.7202, 2.795)], [], [(3, 2, 14, 15), (8, 9, 7, 6), (6, 7, 5, 4), (10, 11, 1, 0), (8, 6, 4, 10), (9, 3, 1, 11), (7, 9, 11, 5), (2, 8, 10, 0), (4, 5, 11, 10), (2, 3, 9, 8), (14, 12, 16, 18), (0, 1, 13, 12), (1, 3, 15, 13), (2, 0, 12, 14), (16, 17, 28, 27), (15, 14, 18, 19), (12, 13, 17, 16), (13, 15, 19, 17), (18, 16, 20, 21), (21, 20, 24, 25), (17, 19, 23, 22), (27, 28, 29, 26), (17, 19, 29, 28), (18, 16, 27, 26), (19, 18, 26, 29)])
_uv = me_cube_009.uv_layers.new(name='UVMap')
_uv.uv.foreach_set('vector', [0.625, 0.25, 0.375, 0.25, 0.375, 0.25, 0.625, 0.25, 0.375, 0.3956, 0.625, 0.3956, 0.625, 0.5, 0.375, 0.5, 0.375, 0.5, 0.625, 0.5, 0.625, 0.75, 0.375, 0.75, 0.375, 0.8544, 0.625, 0.8544, 0.625, 1.0, 0.375, 1.0, 0.2706, 0.5, 0.375, 0.5, 0.375, 0.75, 0.2706, 0.75, 0.7294, 0.5, 0.875, 0.5, 0.875, 0.75, 0.7294, 0.75, 0.625, 0.5, 0.7294, 0.5, 0.7294, 0.75, 0.625, 0.75, 0.125, 0.5, 0.2706, 0.5, 0.2706, 0.75, 0.125, 0.75, 0.375, 0.75, 0.625, 0.75, 0.625, 0.8544, 0.375, 0.8544, 0.375, 0.25, 0.625, 0.25, 0.625, 0.3956, 0.375, 0.3956, 0.125, 0.5, 0.125, 0.75, 0.125, 0.75, 0.125, 0.5, 0.375, 1.0, 0.625, 1.0, 0.625, 1.0, 0.375, 1.0, 0.875, 0.75, 0.875, 0.5, 0.875, 0.5, 0.875, 0.75, 0.125, 0.5, 0.125, 0.75, 0.125, 0.75, 0.125, 0.5, 0.375, 1.0, 0.625, 1.0, 0.625, 1.0, 0.375, 1.0, 0.625, 0.25, 0.375, 0.25, 0.375, 0.25, 0.625, 0.25, 0.375, 1.0, 0.625, 1.0, 0.625, 1.0, 0.375, 1.0, 0.875, 0.75, 0.875, 0.5, 0.875, 0.5, 0.875, 0.75, 0.375, 0.25, 0.375, 0.0, 0.375, 0.0, 0.375, 0.25, 0.375, 0.25, 0.375, 0.0, 0.375, 0.0, 0.375, 0.25, 0.625, 0.0, 0.625, 0.25, 0.625, 0.25, 0.625, 0.0, 0.375, 0.0, 0.625, 0.0, 0.625, 0.25, 0.375, 0.25, 0.875, 0.75, 0.875, 0.5, 0.875, 0.5, 0.875, 0.75, 0.125, 0.5, 0.125, 0.75, 0.125, 0.75, 0.125, 0.5, 0.625, 0.25, 0.375, 0.25, 0.375, 0.25, 0.625, 0.25])
me_cube_009.update()
me_cube_010 = bpy.data.meshes.new('Cube.010')
me_cube_010.from_pydata([(-0.107, -0.107, 0.02503), (-0.0705, -0.06313, 0.3333), (-0.107, 0.107, 0.02503), (-0.0705, 0.06313, 0.3333), (0.107, -0.107, 0.02503), (0.0705, -0.06313, 0.3333), (0.107, 0.107, 0.02503), (0.0705, 0.06313, 0.3333), (-0.02892, -0.02892, 0.3335), (-0.02892, -0.02892, 1.133), (-0.02892, 0.02892, 0.3335), (-0.02892, 0.02892, 1.133), (0.02892, -0.02892, 0.3335), (0.02892, -0.02892, 1.133), (0.02892, 0.02892, 0.3335), (0.02892, 0.02892, 1.133), (-0.2781, -0.01459, 0.991), (-0.2781, -0.01459, 1.045), (-0.2781, 0.01459, 0.991), (-0.2781, 0.01459, 1.045), (0.05684, -0.01459, 0.991), (0.05684, -0.01459, 1.045), (0.05684, 0.01459, 0.991), (0.05684, 0.01459, 1.045), (-0.2481, -0.005277, 0.953), (-0.2481, -0.005277, 0.991), (-0.2481, 0.005277, 0.953), (-0.2481, 0.005277, 0.991), (-0.2386, -0.005277, 0.953), (-0.2386, -0.005277, 0.991), (-0.2386, 0.005277, 0.953), (-0.2386, 0.005277, 0.991)], [], [(0, 1, 3, 2), (2, 3, 7, 6), (6, 7, 5, 4), (4, 5, 1, 0), (2, 6, 4, 0), (7, 3, 1, 5), (8, 9, 11, 10), (10, 11, 15, 14), (14, 15, 13, 12), (12, 13, 9, 8), (10, 14, 12, 8), (15, 11, 9, 13), (16, 17, 19, 18), (18, 19, 23, 22), (22, 23, 21, 20), (20, 21, 17, 16), (18, 22, 20, 16), (23, 19, 17, 21), (24, 25, 27, 26), (26, 27, 31, 30), (30, 31, 29, 28), (28, 29, 25, 24), (26, 30, 28, 24), (31, 27, 25, 29)])
_uv = me_cube_010.uv_layers.new(name='UVMap')
_uv.uv.foreach_set('vector', [0.375, 0.0, 0.625, 0.0, 0.625, 0.25, 0.375, 0.25, 0.375, 0.25, 0.625, 0.25, 0.625, 0.5, 0.375, 0.5, 0.375, 0.5, 0.625, 0.5, 0.625, 0.75, 0.375, 0.75, 0.375, 0.75, 0.625, 0.75, 0.625, 1.0, 0.375, 1.0, 0.125, 0.5, 0.375, 0.5, 0.375, 0.75, 0.125, 0.75, 0.625, 0.5, 0.875, 0.5, 0.875, 0.75, 0.625, 0.75, 0.375, 0.0, 0.625, 0.0, 0.625, 0.25, 0.375, 0.25, 0.375, 0.25, 0.625, 0.25, 0.625, 0.5, 0.375, 0.5, 0.375, 0.5, 0.625, 0.5, 0.625, 0.75, 0.375, 0.75, 0.375, 0.75, 0.625, 0.75, 0.625, 1.0, 0.375, 1.0, 0.125, 0.5, 0.375, 0.5, 0.375, 0.75, 0.125, 0.75, 0.625, 0.5, 0.875, 0.5, 0.875, 0.75, 0.625, 0.75, 0.375, 0.0, 0.625, 0.0, 0.625, 0.25, 0.375, 0.25, 0.375, 0.25, 0.625, 0.25, 0.625, 0.5, 0.375, 0.5, 0.375, 0.5, 0.625, 0.5, 0.625, 0.75, 0.375, 0.75, 0.375, 0.75, 0.625, 0.75, 0.625, 1.0, 0.375, 1.0, 0.125, 0.5, 0.375, 0.5, 0.375, 0.75, 0.125, 0.75, 0.625, 0.5, 0.875, 0.5, 0.875, 0.75, 0.625, 0.75, 0.375, 0.0, 0.625, 0.0, 0.625, 0.25, 0.375, 0.25, 0.375, 0.25, 0.625, 0.25, 0.625, 0.5, 0.375, 0.5, 0.375, 0.5, 0.625, 0.5, 0.625, 0.75, 0.375, 0.75, 0.375, 0.75, 0.625, 0.75, 0.625, 1.0, 0.375, 1.0, 0.125, 0.5, 0.375, 0.5, 0.375, 0.75, 0.125, 0.75, 0.625, 0.5, 0.875, 0.5, 0.875, 0.75, 0.625, 0.75])
me_cube_010.update()
me_cube_011 = bpy.data.meshes.new('Cube.011')
me_cube_011.from_pydata([(-0.276, -0.03142, 0.8076), (-0.2821, -0.03729, 0.954), (-0.276, 0.03142, 0.8076), (-0.2821, 0.03729, 0.954), (-0.2107, -0.03142, 0.8076), (-0.2046, -0.03729, 0.954), (-0.2107, 0.03142, 0.8076), (-0.2046, 0.03729, 0.954), (-0.2919, -0.04672, 0.9204), (-0.2919, 0.04672, 0.9204), (-0.1948, 0.04672, 0.9204), (-0.1948, -0.04672, 0.9204), (-0.276, 0.03142, 0.8076), (-0.2107, 0.03142, 0.8076), (-0.2107, -0.03142, 0.8076), (-0.276, -0.03142, 0.8076), (-0.2107, -0.03142, 0.8076), (-0.1948, -0.04672, 0.9204), (-0.2919, -0.04672, 0.9204), (-0.276, -0.03142, 0.8076), (-0.2107, 0.03142, 0.8076), (-0.1948, 0.04672, 0.9204), (-0.1948, -0.04672, 0.9204), (-0.2107, -0.03142, 0.8076), (-0.276, 0.03142, 0.8076), (-0.2919, 0.04672, 0.9204), (-0.1948, 0.04672, 0.9204), (-0.2107, 0.03142, 0.8076), (-0.276, -0.03142, 0.8076), (-0.2919, -0.04672, 0.9204), (-0.2919, 0.04672, 0.9204), (-0.276, 0.03142, 0.8076), (-0.2581, 0.01352, 0.8076), (-0.2286, 0.01352, 0.8076), (-0.2286, -0.01352, 0.8076), (-0.2581, -0.01352, 0.8076), (-0.2263, -0.03382, 0.8253), (-0.2154, -0.04432, 0.9027), (-0.2713, -0.04432, 0.9027), (-0.2604, -0.03382, 0.8253), (-0.2082, 0.01576, 0.8253), (-0.1973, 0.02626, 0.9027), (-0.1973, -0.02626, 0.9027), (-0.2082, -0.01576, 0.8253), (-0.2604, 0.03382, 0.8253), (-0.2713, 0.04432, 0.9027), (-0.2154, 0.04432, 0.9027), (-0.2263, 0.03382, 0.8253), (-0.2785, -0.01576, 0.8253), (-0.2894, -0.02626, 0.9027), (-0.2894, 0.02626, 0.9027), (-0.2785, 0.01576, 0.8253), (-0.276, 0.03142, 0.8076), (-0.2107, 0.03142, 0.8076), (-0.2107, 0.03142, 0.8076), (-0.276, 0.03142, 0.8076), (-0.2107, 0.03142, 0.8076), (-0.2107, -0.03142, 0.8076), (-0.2107, -0.03142, 0.8076), (-0.2107, 0.03142, 0.8076), (-0.2107, -0.03142, 0.8076), (-0.276, -0.03142, 0.8076), (-0.276, -0.03142, 0.8076), (-0.2107, -0.03142, 0.8076), (-0.276, -0.03142, 0.8076), (-0.276, 0.03142, 0.8076), (-0.276, 0.03142, 0.8076), (-0.276, -0.03142, 0.8076), (-0.2107, -0.03142, 0.8076), (-0.1948, -0.04672, 0.9204), (-0.1948, -0.04672, 0.9204), (-0.2107, -0.03142, 0.8076), (-0.2919, -0.04672, 0.9204), (-0.276, -0.03142, 0.8076), (-0.276, -0.03142, 0.8076), (-0.2919, -0.04672, 0.9204), (-0.276, -0.03142, 0.8076), (-0.2107, -0.03142, 0.8076), (-0.2107, -0.03142, 0.8076), (-0.276, -0.03142, 0.8076), (-0.2107, 0.03142, 0.8076), (-0.1948, 0.04672, 0.9204), (-0.1948, 0.04672, 0.9204), (-0.2107, 0.03142, 0.8076), (-0.1948, -0.04672, 0.9204), (-0.2107, -0.03142, 0.8076), (-0.2107, -0.03142, 0.8076), (-0.1948, -0.04672, 0.9204), (-0.2107, -0.03142, 0.8076), (-0.2107, 0.03142, 0.8076), (-0.2107, 0.03142, 0.8076), (-0.2107, -0.03142, 0.8076), (-0.276, 0.03142, 0.8076), (-0.2919, 0.04672, 0.9204), (-0.2919, 0.04672, 0.9204), (-0.276, 0.03142, 0.8076), (-0.1948, 0.04672, 0.9204), (-0.2107, 0.03142, 0.8076), (-0.2107, 0.03142, 0.8076), (-0.1948, 0.04672, 0.9204), (-0.2107, 0.03142, 0.8076), (-0.276, 0.03142, 0.8076), (-0.276, 0.03142, 0.8076), (-0.2107, 0.03142, 0.8076), (-0.276, -0.03142, 0.8076), (-0.2919, -0.04672, 0.9204), (-0.2919, -0.04672, 0.9204), (-0.276, -0.03142, 0.8076), (-0.2919, 0.04672, 0.9204), (-0.276, 0.03142, 0.8076), (-0.276, 0.03142, 0.8076), (-0.2919, 0.04672, 0.9204), (-0.276, 0.03142, 0.8076), (-0.276, -0.03142, 0.8076), (-0.276, -0.03142, 0.8076), (-0.276, 0.03142, 0.8076), (-0.2286, 0.01352, 0.8177), (-0.2581, 0.01352, 0.8177), (-0.2581, -0.01352, 0.8177), (-0.2286, -0.01352, 0.8177), (-0.2154, -0.03431, 0.904), (-0.2263, -0.02382, 0.8267), (-0.2604, -0.02382, 0.8267), (-0.2713, -0.03431, 0.904), (-0.2073, 0.02626, 0.9041), (-0.2182, 0.01576, 0.8267), (-0.2182, -0.01576, 0.8267), (-0.2073, -0.02626, 0.9041), (-0.2713, 0.03431, 0.904), (-0.2604, 0.02382, 0.8267), (-0.2263, 0.02382, 0.8267), (-0.2154, 0.03431, 0.904), (-0.2685, -0.01576, 0.8267), (-0.2794, -0.02626, 0.9041), (-0.2685, 0.01576, 0.8267), (-0.2794, 0.02626, 0.9041)], [], [(8, 1, 3, 9), (9, 3, 7, 10), (10, 7, 5, 11), (11, 5, 1, 8), (39, 36, 121, 122), (7, 3, 1, 5), (40, 41, 124, 125), (35, 32, 117, 118), (36, 37, 120, 121), (32, 33, 116, 117), (52, 53, 54, 55), (56, 57, 58, 59), (60, 61, 62, 63), (64, 65, 66, 67), (68, 69, 70, 71), (11, 8, 18, 17), (72, 73, 74, 75), (76, 77, 78, 79), (80, 81, 82, 83), (10, 11, 22, 21), (84, 85, 86, 87), (88, 89, 90, 91), (92, 93, 94, 95), (9, 10, 26, 25), (96, 97, 98, 99), (100, 101, 102, 103), (104, 105, 106, 107), (8, 9, 30, 29), (108, 109, 110, 111), (112, 113, 114, 115), (12, 13, 33, 32), (13, 14, 34, 33), (14, 15, 35, 34), (15, 12, 32, 35), (16, 17, 37, 36), (17, 18, 38, 37), (18, 19, 39, 38), (19, 16, 36, 39), (20, 21, 41, 40), (21, 22, 42, 41), (22, 23, 43, 42), (23, 20, 40, 43), (24, 25, 45, 44), (25, 26, 46, 45), (26, 27, 47, 46), (27, 24, 44, 47), (28, 29, 49, 48), (29, 30, 50, 49), (30, 31, 51, 50), (31, 28, 48, 51), (2, 6, 53, 52), (6, 13, 54, 53), (13, 12, 55, 54), (12, 2, 52, 55), (6, 4, 57, 56), (4, 14, 58, 57), (14, 13, 59, 58), (13, 6, 56, 59), (4, 0, 61, 60), (0, 15, 62, 61), (15, 14, 63, 62), (14, 4, 60, 63), (0, 2, 65, 64), (2, 12, 66, 65), (12, 15, 67, 66), (15, 0, 64, 67), (4, 11, 69, 68), (11, 17, 70, 69), (17, 16, 71, 70), (16, 4, 68, 71), (8, 0, 73, 72), (0, 19, 74, 73), (19, 18, 75, 74), (18, 8, 72, 75), (0, 4, 77, 76), (4, 16, 78, 77), (16, 19, 79, 78), (19, 0, 76, 79), (6, 10, 81, 80), (10, 21, 82, 81), (21, 20, 83, 82), (20, 6, 80, 83), (11, 4, 85, 84), (4, 23, 86, 85), (23, 22, 87, 86), (22, 11, 84, 87), (4, 6, 89, 88), (6, 20, 90, 89), (20, 23, 91, 90), (23, 4, 88, 91), (2, 9, 93, 92), (9, 25, 94, 93), (25, 24, 95, 94), (24, 2, 92, 95), (10, 6, 97, 96), (6, 27, 98, 97), (27, 26, 99, 98), (26, 10, 96, 99), (6, 2, 101, 100), (2, 24, 102, 101), (24, 27, 103, 102), (27, 6, 100, 103), (0, 8, 105, 104), (8, 29, 106, 105), (29, 28, 107, 106), (28, 0, 104, 107), (9, 2, 109, 108), (2, 31, 110, 109), (31, 30, 111, 110), (30, 9, 108, 111), (2, 0, 113, 112), (0, 28, 114, 113), (28, 31, 115, 114), (31, 2, 112, 115), (44, 45, 128, 129), (33, 34, 119, 116), (43, 40, 125, 126), (48, 49, 133, 132), (37, 38, 123, 120), (47, 44, 129, 130), (34, 35, 118, 119), (41, 42, 127, 124), (51, 48, 132, 134), (38, 39, 122, 123), (45, 46, 131, 128), (42, 43, 126, 127), (49, 50, 135, 133), (46, 47, 130, 131), (50, 51, 134, 135)])
_uv = me_cube_011.uv_layers.new(name='UVMap')
_uv.uv.foreach_set('vector', [0.5677, 0.0, 0.625, 0.0, 0.625, 0.25, 0.5677, 0.25, 0.5677, 0.25, 0.625, 0.25, 0.625, 0.5, 0.5677, 0.5, 0.5677, 0.5, 0.625, 0.5, 0.625, 0.75, 0.5677, 0.75, 0.5677, 0.75, 0.625, 0.75, 0.625, 1.0, 0.5677, 1.0, 0.4053, 0.9371, 0.4053, 0.8129, 0.4053, 0.8129, 0.4053, 0.9371, 0.625, 0.5, 0.875, 0.5, 0.875, 0.75, 0.625, 0.75, 0.4053, 0.5654, 0.5374, 0.5519, 0.5374, 0.5519, 0.4053, 0.5654, 0.1936, 0.6788, 0.1936, 0.5712, 0.1936, 0.5712, 0.1936, 0.6788, 0.4053, 0.8129, 0.5374, 0.8, 0.5374, 0.8, 0.4053, 0.8129, 0.1936, 0.5712, 0.3064, 0.5712, 0.3064, 0.5712, 0.1936, 0.5712, 0.125, 0.5, 0.375, 0.5, 0.375, 0.5, 0.125, 0.5, 0.375, 0.5, 0.375, 0.75, 0.375, 0.75, 0.375, 0.5, 0.375, 0.75, 0.125, 0.75, 0.125, 0.75, 0.375, 0.75, 0.125, 0.75, 0.125, 0.5, 0.125, 0.5, 0.125, 0.75, 0.375, 0.75, 0.5677, 0.75, 0.5677, 0.75, 0.375, 0.75, 0.5677, 0.75, 0.5677, 1.0, 0.5677, 1.0, 0.5677, 0.75, 0.5677, 1.0, 0.375, 1.0, 0.375, 1.0, 0.5677, 1.0, 0.375, 1.0, 0.375, 0.75, 0.375, 0.75, 0.375, 1.0, 0.375, 0.5, 0.5677, 0.5, 0.5677, 0.5, 0.375, 0.5, 0.5677, 0.5, 0.5677, 0.75, 0.5677, 0.75, 0.5677, 0.5, 0.5677, 0.75, 0.375, 0.75, 0.375, 0.75, 0.5677, 0.75, 0.375, 0.75, 0.375, 0.5, 0.375, 0.5, 0.375, 0.75, 0.375, 0.25, 0.5677, 0.25, 0.5677, 0.25, 0.375, 0.25, 0.5677, 0.25, 0.5677, 0.5, 0.5677, 0.5, 0.5677, 0.25, 0.5677, 0.5, 0.375, 0.5, 0.375, 0.5, 0.5677, 0.5, 0.375, 0.5, 0.375, 0.25, 0.375, 0.25, 0.375, 0.5, 0.375, 0.0, 0.5677, 0.0, 0.5677, 0.0, 0.375, 0.0, 0.5677, 0.0, 0.5677, 0.25, 0.5677, 0.25, 0.5677, 0.0, 0.5677, 0.25, 0.375, 0.25, 0.375, 0.25, 0.5677, 0.25, 0.375, 0.25, 0.375, 0.0, 0.375, 0.0, 0.375, 0.25, 0.125, 0.5, 0.375, 0.5, 0.3064, 0.5712, 0.1936, 0.5712, 0.375, 0.5, 0.375, 0.75, 0.3064, 0.6788, 0.3064, 0.5712, 0.375, 0.75, 0.125, 0.75, 0.1936, 0.6788, 0.3064, 0.6788, 0.125, 0.75, 0.125, 0.5, 0.1936, 0.5712, 0.1936, 0.6788, 0.375, 0.75, 0.5677, 0.75, 0.5374, 0.8, 0.4053, 0.8129, 0.5677, 0.75, 0.5677, 1.0, 0.5374, 0.95, 0.5374, 0.8, 0.5677, 1.0, 0.375, 1.0, 0.4053, 0.9371, 0.5374, 0.95, 0.375, 1.0, 0.375, 0.75, 0.4053, 0.8129, 0.4053, 0.9371, 0.375, 0.5, 0.5677, 0.5, 0.5374, 0.5519, 0.4053, 0.5654, 0.5677, 0.5, 0.5677, 0.75, 0.5374, 0.6981, 0.5374, 0.5519, 0.5677, 0.75, 0.375, 0.75, 0.4053, 0.6846, 0.5374, 0.6981, 0.375, 0.75, 0.375, 0.5, 0.4053, 0.5654, 0.4053, 0.6846, 0.375, 0.25, 0.5677, 0.25, 0.5374, 0.3, 0.4053, 0.3129, 0.5677, 0.25, 0.5677, 0.5, 0.5374, 0.45, 0.5374, 0.3, 0.5677, 0.5, 0.375, 0.5, 0.4053, 0.4371, 0.5374, 0.45, 0.375, 0.5, 0.375, 0.25, 0.4053, 0.3129, 0.4053, 0.4371, 0.375, 0.0, 0.5677, 0.0, 0.5374, 0.05186, 0.4053, 0.06545, 0.5677, 0.0, 0.5677, 0.25, 0.5374, 0.1981, 0.5374, 0.05186, 0.5677, 0.25, 0.375, 0.25, 0.4053, 0.1846, 0.5374, 0.1981, 0.375, 0.25, 0.375, 0.0, 0.4053, 0.06545, 0.4053, 0.1846, 0.125, 0.5, 0.375, 0.5, 0.375, 0.5, 0.125, 0.5, 0.375, 0.5, 0.375, 0.5, 0.375, 0.5, 0.375, 0.5, 0.375, 0.5, 0.125, 0.5, 0.125, 0.5, 0.375, 0.5, 0.125, 0.5, 0.125, 0.5, 0.125, 0.5, 0.125, 0.5, 0.375, 0.5, 0.375, 0.75, 0.375, 0.75, 0.375, 0.5, 0.375, 0.75, 0.375, 0.75, 0.375, 0.75, 0.375, 0.75, 0.375, 0.75, 0.375, 0.5, 0.375, 0.5, 0.375, 0.75, 0.375, 0.5, 0.375, 0.5, 0.375, 0.5, 0.375, 0.5, 0.375, 0.75, 0.125, 0.75, 0.125, 0.75, 0.375, 0.75, 0.125, 0.75, 0.125, 0.75, 0.125, 0.75, 0.125, 0.75, 0.125, 0.75, 0.375, 0.75, 0.375, 0.75, 0.125, 0.75, 0.375, 0.75, 0.375, 0.75, 0.375, 0.75, 0.375, 0.75, 0.125, 0.75, 0.125, 0.5, 0.125, 0.5, 0.125, 0.75, 0.125, 0.5, 0.125, 0.5, 0.125, 0.5, 0.125, 0.5, 0.125, 0.5, 0.125, 0.75, 0.125, 0.75, 0.125, 0.5, 0.125, 0.75, 0.125, 0.75, 0.125, 0.75, 0.125, 0.75, 0.375, 0.75, 0.5677, 0.75, 0.5677, 0.75, 0.375, 0.75, 0.5677, 0.75, 0.5677, 0.75, 0.5677, 0.75, 0.5677, 0.75, 0.5677, 0.75, 0.375, 0.75, 0.375, 0.75, 0.5677, 0.75, 0.375, 0.75, 0.375, 0.75, 0.375, 0.75, 0.375, 0.75, 0.5677, 1.0, 0.375, 1.0, 0.375, 1.0, 0.5677, 1.0, 0.375, 1.0, 0.375, 1.0, 0.375, 1.0, 0.375, 1.0, 0.375, 1.0, 0.5677, 1.0, 0.5677, 1.0, 0.375, 1.0, 0.5677, 1.0, 0.5677, 1.0, 0.5677, 1.0, 0.5677, 1.0, 0.375, 1.0, 0.375, 0.75, 0.375, 0.75, 0.375, 1.0, 0.375, 0.75, 0.375, 0.75, 0.375, 0.75, 0.375, 0.75, 0.375, 0.75, 0.375, 1.0, 0.375, 1.0, 0.375, 0.75, 0.375, 1.0, 0.375, 1.0, 0.375, 1.0, 0.375, 1.0, 0.375, 0.5, 0.5677, 0.5, 0.5677, 0.5, 0.375, 0.5, 0.5677, 0.5, 0.5677, 0.5, 0.5677, 0.5, 0.5677, 0.5, 0.5677, 0.5, 0.375, 0.5, 0.375, 0.5, 0.5677, 0.5, 0.375, 0.5, 0.375, 0.5, 0.375, 0.5, 0.375, 0.5, 0.5677, 0.75, 0.375, 0.75, 0.375, 0.75, 0.5677, 0.75, 0.375, 0.75, 0.375, 0.75, 0.375, 0.75, 0.375, 0.75, 0.375, 0.75, 0.5677, 0.75, 0.5677, 0.75, 0.375, 0.75, 0.5677, 0.75, 0.5677, 0.75, 0.5677, 0.75, 0.5677, 0.75, 0.375, 0.75, 0.375, 0.5, 0.375, 0.5, 0.375, 0.75, 0.375, 0.5, 0.375, 0.5, 0.375, 0.5, 0.375, 0.5, 0.375, 0.5, 0.375, 0.75, 0.375, 0.75, 0.375, 0.5, 0.375, 0.75, 0.375, 0.75, 0.375, 0.75, 0.375, 0.75, 0.375, 0.25, 0.5677, 0.25, 0.5677, 0.25, 0.375, 0.25, 0.5677, 0.25, 0.5677, 0.25, 0.5677, 0.25, 0.5677, 0.25, 0.5677, 0.25, 0.375, 0.25, 0.375, 0.25, 0.5677, 0.25, 0.375, 0.25, 0.375, 0.25, 0.375, 0.25, 0.375, 0.25, 0.5677, 0.5, 0.375, 0.5, 0.375, 0.5, 0.5677, 0.5, 0.375, 0.5, 0.375, 0.5, 0.375, 0.5, 0.375, 0.5, 0.375, 0.5, 0.5677, 0.5, 0.5677, 0.5, 0.375, 0.5, 0.5677, 0.5, 0.5677, 0.5, 0.5677, 0.5, 0.5677, 0.5, 0.375, 0.5, 0.375, 0.25, 0.375, 0.25, 0.375, 0.5, 0.375, 0.25, 0.375, 0.25, 0.375, 0.25, 0.375, 0.25, 0.375, 0.25, 0.375, 0.5, 0.375, 0.5, 0.375, 0.25, 0.375, 0.5, 0.375, 0.5, 0.375, 0.5, 0.375, 0.5, 0.375, 0.0, 0.5677, 0.0, 0.5677, 0.0, 0.375, 0.0, 0.5677, 0.0, 0.5677, 0.0, 0.5677, 0.0, 0.5677, 0.0, 0.5677, 0.0, 0.375, 0.0, 0.375, 0.0, 0.5677, 0.0, 0.375, 0.0, 0.375, 0.0, 0.375, 0.0, 0.375, 0.0, 0.5677, 0.25, 0.375, 0.25, 0.375, 0.25, 0.5677, 0.25, 0.375, 0.25, 0.375, 0.25, 0.375, 0.25, 0.375, 0.25, 0.375, 0.25, 0.5677, 0.25, 0.5677, 0.25, 0.375, 0.25, 0.5677, 0.25, 0.5677, 0.25, 0.5677, 0.25, 0.5677, 0.25, 0.375, 0.25, 0.375, 0.0, 0.375, 0.0, 0.375, 0.25, 0.375, 0.0, 0.375, 0.0, 0.375, 0.0, 0.375, 0.0, 0.375, 0.0, 0.375, 0.25, 0.375, 0.25, 0.375, 0.0, 0.375, 0.25, 0.375, 0.25, 0.375, 0.25, 0.375, 0.25, 0.4053, 0.3129, 0.5374, 0.3, 0.5374, 0.3, 0.4053, 0.3129, 0.3064, 0.5712, 0.3064, 0.6788, 0.3064, 0.6788, 0.3064, 0.5712, 0.4053, 0.6846, 0.4053, 0.5654, 0.4053, 0.5654, 0.4053, 0.6846, 0.4053, 0.06545, 0.5374, 0.05186, 0.5374, 0.05186, 0.4053, 0.06545, 0.5374, 0.8, 0.5374, 0.95, 0.5374, 0.95, 0.5374, 0.8, 0.4053, 0.4371, 0.4053, 0.3129, 0.4053, 0.3129, 0.4053, 0.4371, 0.3064, 0.6788, 0.1936, 0.6788, 0.1936, 0.6788, 0.3064, 0.6788, 0.5374, 0.5519, 0.5374, 0.6981, 0.5374, 0.6981, 0.5374, 0.5519, 0.4053, 0.1846, 0.4053, 0.06545, 0.4053, 0.06545, 0.4053, 0.1846, 0.5374, 0.95, 0.4053, 0.9371, 0.4053, 0.9371, 0.5374, 0.95, 0.5374, 0.3, 0.5374, 0.45, 0.5374, 0.45, 0.5374, 0.3, 0.5374, 0.6981, 0.4053, 0.6846, 0.4053, 0.6846, 0.5374, 0.6981, 0.5374, 0.05186, 0.5374, 0.1981, 0.5374, 0.1981, 0.5374, 0.05186, 0.5374, 0.45, 0.4053, 0.4371, 0.4053, 0.4371, 0.5374, 0.45, 0.5374, 0.1981, 0.4053, 0.1846, 0.4053, 0.1846, 0.5374, 0.1981])
me_cube_011.update()
me_cube_012 = bpy.data.meshes.new('Cube.012')
me_cube_012.from_pydata([(-0.2286, 0.01352, 0.8177), (-0.2581, 0.01352, 0.8177), (-0.2581, -0.01352, 0.8177), (-0.2286, -0.01352, 0.8177), (-0.2154, -0.03431, 0.904), (-0.2263, -0.02382, 0.8267), (-0.2604, -0.02382, 0.8267), (-0.2713, -0.03431, 0.904), (-0.2073, 0.02626, 0.9041), (-0.2182, 0.01576, 0.8267), (-0.2182, -0.01576, 0.8267), (-0.2073, -0.02626, 0.9041), (-0.2713, 0.03431, 0.904), (-0.2604, 0.02382, 0.8267), (-0.2263, 0.02382, 0.8267), (-0.2154, 0.03431, 0.904), (-0.2685, -0.01576, 0.8267), (-0.2794, -0.02626, 0.9041), (-0.2685, 0.01576, 0.8267), (-0.2794, 0.02626, 0.9041)], [], [(1, 0, 3, 2), (5, 4, 7, 6), (9, 8, 11, 10), (13, 12, 15, 14), (16, 17, 19, 18)])
_uv = me_cube_012.uv_layers.new(name='UVMap')
_uv.uv.foreach_set('vector', [0.1936, 0.5712, 0.3064, 0.5712, 0.3064, 0.6788, 0.1936, 0.6788, 0.4053, 0.8129, 0.5374, 0.8, 0.5374, 0.95, 0.4053, 0.9371, 0.4053, 0.5654, 0.5374, 0.5519, 0.5374, 0.6981, 0.4053, 0.6846, 0.4053, 0.3129, 0.5374, 0.3, 0.5374, 0.45, 0.4053, 0.4371, 0.4053, 0.06545, 0.5374, 0.05186, 0.5374, 0.1981, 0.4053, 0.1846])
me_cube_012.update()
me_cube = bpy.data.meshes.new('Cube')
me_cube.from_pydata([(-0.8714, 1.009, 0.007925), (-1.402, 0.4786, 0.06626), (1.125, 0.9744, 0.685), (0.8379, 1.538, 0.4995), (0.8357, 1.588, 0.017), (1.17, 0.9763, 0.017), (1.626, 1.737, 0.017), (1.707, 1.728, 0.2802), (1.184, 1.737, 0.6346), (1.707, 1.729, 0.7362), (1.171, 1.736, 0.017), (1.72, 1.411, 0.017), (1.33, 1.346, 0.8933), (0.8917, 1.779, 0.6036), (1.719, 1.44, 0.8933), (0.8277, 1.776, 0.5463), (1.358, 0.9843, 0.8933), (0.83, 1.721, 0.017), (1.725, 1.305, 0.8933), (1.725, 1.305, 0.017), (-1.498, 1.2, 0.01022), (-1.498, 1.2, 0.38), (-0.9026, 1.689, 0.9269), (-0.8698, 1.689, 0.6711), (-0.7309, 1.401, 0.9269), (-1.206, 1.441, 0.9269), (-1.498, 1.296, 0.5413), (-1.357, 1.689, 0.9269), (-1.498, 1.541, 0.01022), (-1.127, 1.689, 0.01022), (-1.498, 1.629, 0.7466), (-1.392, 1.689, 0.8917), (-0.8698, 1.689, 0.2541), (-0.8698, 1.509, 0.01022), (-0.9322, 1.689, 0.01022), (-1.152, 1.2, 0.01022), (-0.7554, 1.337, 0.9269), (-0.8063, 1.317, 0.9269), (-1.126, 1.2, 0.5735), (-0.8943, 1.354, 0.01022), (-1.402, 0.696, 0.06626), (-1.248, 0.9087, 0.06626), (-0.8714, 0.5424, 0.007925), (-1.01, 0.4786, 0.06626), (-0.9721, 0.9087, 0.3153), (-1.402, 0.4786, 0.2014), (-1.032, 0.9087, 0.3022), (-1.402, 0.5228, 0.2034), (-1.026, 0.4786, 0.2843), (-0.9721, 0.6409, 0.3034), (-1.486, 0.9616, 0.2621), (-1.405, 0.9937, 0.28), (-1.219, 0.7926, 0.3556), (-1.542, 0.8358, 0.2629), (-1.204, 0.8085, 0.3575), (-1.574, 0.8651, 0.2507), (-1.34, 0.9672, 0.1349), (-1.403, 0.9911, 0.05392), (-1.365, 0.7004, 0.1868), (-1.221, 0.7157, 0.257), (-1.543, 0.8267, 0.02205), (-1.118, 0.8363, 0.2804), (1.011, 0.9134, 0.4074), (0.9292, 0.8712, 0.3222), (1.217, 0.9134, 0.0271), (1.055, 0.8101, 0.0271), (1.038, 0.9134, 0.4281), (0.9292, 0.6382, 0.2016), (1.155, 0.7398, 0.4281), (1.523, 0.7119, 0.4281), (1.523, 0.9134, 0.2779), (1.39, 0.9134, 0.4281), (0.9292, 0.5708, 0.1068), (1.055, 0.5708, 0.0271), (1.397, 0.9134, 0.1182), (1.397, 0.7875, 0.0271), (1.354, 0.9134, 0.0271), (1.22, 0.5708, 0.0271), (1.523, 0.6672, 0.4281), (1.483, 0.6533, 0.4281), (1.236, 0.5708, 0.2205), (1.397, 0.6789, 0.0271), (1.44, 0.545, 0.3721), (1.428, 0.5487, 0.1207), (1.636, 1.036, 0.03582), (1.484, 0.7409, 0.03582), (1.658, 0.8345, 0.1148), (1.705, 0.468, 0.03582), (1.802, 0.4397, 0.1822), (1.887, 0.7324, 0.03582), (1.69, 0.4724, 0.5449), (1.756, 1.143, 0.4109), (1.802, 0.4397, 0.4745), (1.987, 1.075, 0.2662), (1.949, 0.9447, 0.03582), (1.428, 0.5487, 0.03582), (1.698, 1.159, 0.3708), (-1.669, -0.8358, 0.01186), (-1.716, -0.8462, 0.09948), (-1.41, -0.7849, 0.2175), (-1.716, -0.8474, 0.2513), (-1.403, -0.7817, 0.01186), (-1.835, -0.5944, 0.01186), (-1.647, -0.4581, 0.3036), (-1.257, -0.7128, 0.2072), (-1.825, -0.6171, 0.3036), (-1.224, -0.6968, 0.1881), (-1.676, -0.4148, 0.3036), (-1.224, -0.6968, 0.01186), (-1.876, -0.5093, 0.3036), (-1.876, -0.5093, 0.01186), (-1.769, -1.794, 0.008135), (-1.126, -1.032, 0.008135), (-1.126, -1.032, 0.0503), (-1.126, -1.794, 0.1802), (-1.523, -1.032, 0.1406), (-1.319, -1.794, 0.2241), (-1.126, -1.464, 0.008135), (-1.126, -1.794, 0.09946), (-1.293, -1.794, 0.008135), (-1.769, -1.669, 0.008135), (-1.664, -1.032, 0.008135), (-1.769, -1.794, 0.0611), (-1.748, -1.794, 0.1163), (-1.622, -1.032, 0.1155), (-1.577, -0.3681, 0.01186), (-1.305, -0.5249, 0.01186), (-1.316, -0.5002, 0.1725), (-1.553, -0.3569, 0.2343), (-1.214, 0.3571, 0.01708), (-1.744, -0.1795, 0.01708), (-1.213, 0.08779, 0.01708), (-1.402, -0.1772, 0.01708), (-1.747, 0.2147, 0.01708), (-1.701, 0.3539, 0.01708), (-1.744, -0.1795, 0.5075), (-1.214, 0.3571, 0.3663), (-1.67, -0.179, 0.4913), (-1.214, 0.3024, 0.3688), (-1.681, 0.354, 0.4691), (-1.746, 0.1525, 0.4927), (1.548, -0.03305, 0.01874), (1.548, -0.03305, 0.1449), (0.9876, 0.2656, 0.3315), (0.9686, 0.3761, 0.2443), (1.259, 0.4261, 0.3315), (1.272, 0.1129, 0.3315), (1.451, -0.04977, 0.1999), (1.038, -0.02727, 0.3315), (1.203, -0.09245, 0.01874), (1.013, 0.1167, 0.01874), (1.114, -0.1076, 0.27), (1.042, -0.04962, 0.3195), (0.9686, 0.3761, 0.1019), (1.15, 0.4074, 0.01874), (0.9794, 0.3131, 0.01874), (1.507, 0.2054, 0.01874), (1.324, 0.4373, 0.3315), (1.349, 0.4079, 0.3315), (1.504, 0.2226, 0.2109), (1.307, 0.4343, 0.01874), (-1.093, -0.8068, 0.00643), (-0.7029, -0.6159, 0.00643), (-1.002, -0.6743, 0.03103), (-0.8914, -0.5962, 0.03103), (-0.7764, -0.8306, 0.00643), (-0.8279, -0.8975, 0.00643), (-0.7568, -0.6423, 0.1596), (-1.039, -0.7804, 0.1008), (-0.7859, -0.6323, 0.1528), (-1.031, -0.7588, 0.1018), (-0.8548, -0.8433, 0.1436), (-0.8016, -0.7731, 0.1534), (-1.907, 1.019, 0.01151), (-1.61, 1.577, 0.01151), (-1.973, 1.235, 0.01151), (-1.884, 1.493, 0.01151), (-1.514, 1.261, 0.01151), (-1.517, 1.138, 0.01151), (-1.61, 1.577, 0.2702), (-1.907, 1.019, 0.1519), (-1.669, 1.559, 0.2566), (-1.92, 1.063, 0.1539), (-1.533, 1.133, 0.238), (-1.529, 1.311, 0.2578)], [], [(48, 49, 44, 46, 47, 45), (19, 18, 16, 2, 5), (5, 2, 3, 4), (13, 15, 3, 2, 16, 12), (17, 15, 13, 8, 10), (4, 17, 10, 6, 11, 19, 5), (14, 9, 8, 13, 12), (9, 7, 6, 10, 8), (7, 9, 14, 18, 19, 11), (4, 3, 15, 17), (12, 16, 18, 14), (7, 11, 6), (24, 23, 22), (35, 38, 21, 20), (33, 34, 32), (38, 37, 25, 26, 21), (37, 38, 35, 39, 36), (31, 29, 28, 30), (27, 31, 30, 26, 25), (20, 21, 26, 30, 28), (29, 31, 27, 22, 23, 32, 34), (32, 23, 24, 36, 39, 33), (22, 27, 25, 37, 36, 24), (29, 34, 33, 39, 35, 20, 28), (47, 46, 41, 40), (49, 48, 43, 42), (41, 0, 42, 43, 1, 40), (43, 48, 45, 1), (1, 45, 47, 40), (41, 46, 44, 0), (0, 44, 49, 42), (60, 55, 50, 57), (58, 53, 55, 60), (61, 54, 52, 59), (56, 51, 54, 61), (58, 60, 57, 56, 61, 59), (50, 51, 56, 57), (52, 53, 58, 59), (51, 50, 55, 53, 52, 54), (73, 72, 67, 63, 65), (66, 62, 63, 67, 68), (62, 64, 65, 63), (79, 80, 77, 81, 78), (80, 79, 68, 67, 72), (77, 80, 72, 73), (69, 70, 71), (75, 76, 74), (64, 62, 66, 71, 70, 74, 76), (74, 70, 69, 78, 81, 75), (71, 66, 68, 79, 78, 69), (64, 76, 75, 81, 77, 73, 65), (95, 83, 85), (88, 92, 90, 82, 83, 95, 87), (94, 93, 92, 88, 89), (84, 94, 89, 87, 95, 85), (84, 96, 91, 93, 94), (83, 82, 96, 84, 85), (82, 90, 91, 96), (91, 90, 92, 93), (88, 87, 89), (104, 106, 127, 128, 107, 103), (108, 106, 104, 99, 101), (126, 108, 101, 97, 102, 110, 125), (105, 100, 99, 104, 103), (100, 98, 97, 101, 99), (98, 100, 105, 109, 110, 102), (126, 127, 106, 108), (103, 107, 109, 105), (98, 102, 97), (118, 119, 117), (115, 116, 114, 113), (123, 116, 115, 124), (122, 123, 124, 121, 120), (121, 124, 115, 113, 112), (121, 112, 117, 119, 111, 120), (112, 113, 114, 118, 117), (118, 114, 116, 123, 122, 111, 119), (111, 122, 120), (125, 128, 127, 126), (110, 109, 107, 128, 125), (139, 140, 135, 137, 138, 136), (138, 137, 132, 131), (140, 139, 134, 133), (132, 130, 133, 134, 129, 131), (134, 139, 136, 129), (129, 136, 138, 131), (132, 137, 135, 130), (130, 135, 140, 133), (154, 155, 153), (145, 144, 143), (156, 159, 142, 141), (159, 158, 146, 147, 142), (158, 159, 156, 160, 157), (152, 150, 149, 151), (148, 152, 151, 147, 146), (141, 142, 147, 151, 149), (150, 152, 148, 143, 144, 153, 155), (153, 144, 145, 157, 160, 154), (143, 148, 146, 158, 157, 145), (150, 155, 154, 160, 156, 141, 149), (171, 172, 167, 169, 170, 168), (170, 169, 164, 163), (172, 171, 166, 165), (164, 162, 165, 166, 161, 163), (166, 171, 168, 161), (161, 168, 170, 163), (164, 169, 167, 162), (162, 167, 172, 165), (183, 184, 179, 181, 182, 180), (182, 181, 176, 175), (184, 183, 178, 177), (176, 174, 177, 178, 173, 175), (178, 183, 180, 173), (173, 180, 182, 175), (176, 181, 179, 174), (174, 179, 184, 177)])
_uv = me_cube.uv_layers.new(name='UVMap')
_uv.uv.foreach_set('vector', [0.522, 0.7608, 0.5128, 0.6557, 0.5198, 0.5, 0.5122, 0.4654, 0.4039, 0.9235, 0.4536, 0.0, 0.375, 0.0, 0.625, 0.0, 0.625, 0.1085, 0.5656, 0.175, 0.375, 0.1621, 0.375, 0.1621, 0.5656, 0.175, 0.5126, 0.3787, 0.375, 0.394, 0.5424, 0.5183, 0.526, 0.5, 0.5126, 0.3787, 0.5656, 0.175, 0.625, 0.1085, 0.625, 0.166, 0.375, 0.5, 0.526, 0.5, 0.5424, 0.5183, 0.5512, 0.6011, 0.375, 0.5975, 0.269, 0.5, 0.375, 0.5, 0.375, 0.5975, 0.3388, 0.727, 0.1775, 0.75, 0.125, 0.75, 0.125, 0.5879, 0.625, 0.9335, 0.5802, 0.7914, 0.5512, 0.6011, 0.5424, 0.5183, 0.625, 0.166, 0.5802, 0.7914, 0.4501, 0.7922, 0.375, 0.7632, 0.375, 0.5975, 0.5512, 0.6011, 0.4501, 0.7922, 0.5802, 0.7914, 0.625, 0.9335, 0.625, 1.0, 0.375, 1.0, 0.375, 0.9475, 0.375, 0.394, 0.5126, 0.3787, 0.526, 0.5, 0.375, 0.5, 0.8464, 0.6379, 0.875, 0.6415, 0.875, 0.75, 0.8085, 0.75, 0.4501, 0.7922, 0.375, 0.9475, 0.375, 0.7632, 0.625, 0.647, 0.5553, 0.5, 0.625, 0.4441, 0.375, 0.8794, 0.5286, 0.8707, 0.4758, 1.0, 0.375, 1.0, 0.375, 0.5918, 0.3431, 0.5, 0.4415, 0.5, 0.5286, 0.3879, 0.6416, 0.6898, 0.7799, 0.6267, 0.5936, 0.172, 0.4758, 0.0, 0.6416, 0.6898, 0.5286, 0.3879, 0.375, 0.8794, 0.375, 0.6711, 0.625, 0.6797, 0.6154, 0.2846, 0.375, 0.3688, 0.125, 0.5754, 0.5758, 0.2192, 0.625, 0.2959, 0.6154, 0.2846, 0.5758, 0.2192, 0.5198, 0.04915, 0.7799, 0.6267, 0.375, 0.0, 0.4758, 0.0, 0.5198, 0.04915, 0.5758, 0.2192, 0.375, 0.1746, 0.375, 0.3688, 0.6154, 0.2846, 0.625, 0.2959, 0.625, 0.4441, 0.5553, 0.5, 0.4415, 0.5, 0.375, 0.4681, 0.4415, 0.5, 0.5553, 0.5, 0.625, 0.647, 0.625, 0.6797, 0.375, 0.6711, 0.375, 0.5918, 0.6809, 0.5, 0.8291, 0.5, 0.7799, 0.6267, 0.6416, 0.6898, 0.625, 0.6797, 0.625, 0.647, 0.2438, 0.5, 0.3431, 0.5, 0.375, 0.5918, 0.375, 0.6711, 0.2456, 0.75, 0.125, 0.75, 0.125, 0.5754, 0.4039, 0.9235, 0.5122, 0.4654, 0.375, 0.3397, 0.125, 0.6237, 0.5128, 0.6557, 0.522, 0.7608, 0.375, 0.772, 0.375, 0.6849, 0.2147, 0.5, 0.375, 0.5, 0.375, 0.6849, 0.353, 0.75, 0.125, 0.75, 0.125, 0.6237, 0.375, 0.772, 0.5018, 0.7811, 0.4536, 1.0, 0.375, 1.0, 0.375, 0.0, 0.4536, 0.0, 0.4547, 0.02567, 0.375, 0.1263, 0.375, 0.3397, 0.5122, 0.4654, 0.5198, 0.5, 0.375, 0.5, 0.375, 0.5, 0.5198, 0.5, 0.5128, 0.6557, 0.375, 0.6849, 0.375, 0.5, 0.5198, 0.5, 0.5128, 0.6557, 0.375, 0.6849, 0.375, 0.3397, 0.5122, 0.4654, 0.5198, 0.5, 0.375, 0.5, 0.375, 0.0, 0.4536, 0.0, 0.4547, 0.02567, 0.375, 0.1263, 0.375, 0.772, 0.5018, 0.7811, 0.4536, 1.0, 0.375, 1.0, 0.2147, 0.5, 0.375, 0.5, 0.375, 0.6849, 0.353, 0.75, 0.125, 0.75, 0.125, 0.6237, 0.5128, 0.6557, 0.522, 0.7608, 0.375, 0.772, 0.375, 0.6849, 0.4039, 0.9235, 0.5122, 0.4654, 0.375, 0.3397, 0.125, 0.6237, 0.522, 0.7608, 0.5128, 0.6557, 0.5198, 0.5, 0.5122, 0.4654, 0.4039, 0.9235, 0.4536, 0.0, 0.375, 0.0, 0.4758, 0.0, 0.5198, 0.04915, 0.5758, 0.2192, 0.375, 0.1746, 0.625, 0.2959, 0.6154, 0.2846, 0.5758, 0.2192, 0.5198, 0.04915, 0.7799, 0.6267, 0.6154, 0.2846, 0.375, 0.3688, 0.125, 0.5754, 0.5758, 0.2192, 0.6416, 0.6898, 0.5286, 0.3879, 0.375, 0.8794, 0.375, 0.6711, 0.625, 0.6797, 0.5286, 0.3879, 0.6416, 0.6898, 0.7799, 0.6267, 0.5936, 0.172, 0.4758, 0.0, 0.375, 0.8794, 0.5286, 0.8707, 0.4758, 1.0, 0.375, 1.0, 0.625, 0.647, 0.5553, 0.5, 0.625, 0.4441, 0.375, 0.5918, 0.3431, 0.5, 0.4415, 0.5, 0.375, 0.3688, 0.6154, 0.2846, 0.625, 0.2959, 0.625, 0.4441, 0.5553, 0.5, 0.4415, 0.5, 0.375, 0.4681, 0.4415, 0.5, 0.5553, 0.5, 0.625, 0.647, 0.625, 0.6797, 0.375, 0.6711, 0.375, 0.5918, 0.6809, 0.5, 0.8291, 0.5, 0.7799, 0.6267, 0.6416, 0.6898, 0.625, 0.6797, 0.625, 0.647, 0.2438, 0.5, 0.3431, 0.5, 0.375, 0.5918, 0.375, 0.6711, 0.2456, 0.75, 0.125, 0.75, 0.125, 0.5754, 0.375, 0.0, 0.4295, 0.0, 0.375, 0.04114, 0.4689, 0.75, 0.5519, 0.75, 0.597, 0.825, 0.4862, 0.9916, 0.4295, 1.0, 0.375, 1.0, 0.375, 0.815, 0.375, 0.5, 0.4184, 0.5, 0.5519, 0.75, 0.4689, 0.75, 0.375, 0.6418, 0.1659, 0.5, 0.375, 0.5, 0.375, 0.6418, 0.31, 0.75, 0.125, 0.75, 0.125, 0.7089, 0.375, 0.2909, 0.4854, 0.3072, 0.5112, 0.3459, 0.4184, 0.5, 0.375, 0.5, 0.4295, 1.0, 0.4862, 0.9916, 0.4854, 0.3072, 0.375, 0.2909, 0.125, 0.7089, 0.4862, 0.9916, 0.597, 0.825, 0.5112, 0.3459, 0.4854, 0.3072, 0.5112, 0.3459, 0.597, 0.825, 0.5519, 0.75, 0.4184, 0.5, 0.4689, 0.75, 0.375, 0.815, 0.375, 0.6418, 0.5424, 0.5183, 0.526, 0.5, 0.5126, 0.3787, 0.5656, 0.175, 0.625, 0.1085, 0.625, 0.166, 0.375, 0.5, 0.526, 0.5, 0.5424, 0.5183, 0.5512, 0.6011, 0.375, 0.5975, 0.269, 0.5, 0.375, 0.5, 0.375, 0.5975, 0.3388, 0.727, 0.1775, 0.75, 0.125, 0.75, 0.125, 0.5879, 0.625, 0.9335, 0.5802, 0.7914, 0.5512, 0.6011, 0.5424, 0.5183, 0.625, 0.166, 0.5802, 0.7914, 0.4501, 0.7922, 0.375, 0.7632, 0.375, 0.5975, 0.5512, 0.6011, 0.4501, 0.7922, 0.5802, 0.7914, 0.625, 0.9335, 0.625, 1.0, 0.375, 1.0, 0.375, 0.9475, 0.375, 0.394, 0.5126, 0.3787, 0.526, 0.5, 0.375, 0.5, 0.8464, 0.6379, 0.875, 0.6415, 0.875, 0.75, 0.8085, 0.75, 0.4501, 0.7922, 0.375, 0.9475, 0.375, 0.7632, 0.4689, 0.75, 0.375, 0.815, 0.375, 0.6418, 0.5112, 0.3459, 0.597, 0.825, 0.5519, 0.75, 0.4184, 0.5, 0.4862, 0.9916, 0.597, 0.825, 0.5112, 0.3459, 0.4854, 0.3072, 0.4295, 1.0, 0.4862, 0.9916, 0.4854, 0.3072, 0.375, 0.2909, 0.125, 0.7089, 0.375, 0.2909, 0.4854, 0.3072, 0.5112, 0.3459, 0.4184, 0.5, 0.375, 0.5, 0.1659, 0.5, 0.375, 0.5, 0.375, 0.6418, 0.31, 0.75, 0.125, 0.75, 0.125, 0.7089, 0.375, 0.5, 0.4184, 0.5, 0.5519, 0.75, 0.4689, 0.75, 0.375, 0.6418, 0.4689, 0.75, 0.5519, 0.75, 0.597, 0.825, 0.4862, 0.9916, 0.4295, 1.0, 0.375, 1.0, 0.375, 0.815, 0.375, 0.0, 0.4295, 0.0, 0.375, 0.04114, 0.375, 0.1621, 0.5656, 0.175, 0.5126, 0.3787, 0.375, 0.394, 0.375, 0.0, 0.625, 0.0, 0.625, 0.1085, 0.5656, 0.175, 0.375, 0.1621, 0.522, 0.7608, 0.5128, 0.6557, 0.5198, 0.5, 0.5122, 0.4654, 0.4039, 0.9235, 0.4536, 0.0, 0.4039, 0.9235, 0.5122, 0.4654, 0.375, 0.3397, 0.125, 0.6237, 0.5128, 0.6557, 0.522, 0.7608, 0.375, 0.772, 0.375, 0.6849, 0.2147, 0.5, 0.375, 0.5, 0.375, 0.6849, 0.353, 0.75, 0.125, 0.75, 0.125, 0.6237, 0.375, 0.772, 0.5018, 0.7811, 0.4536, 1.0, 0.375, 1.0, 0.375, 0.0, 0.4536, 0.0, 0.4547, 0.02567, 0.375, 0.1263, 0.375, 0.3397, 0.5122, 0.4654, 0.5198, 0.5, 0.375, 0.5, 0.375, 0.5, 0.5198, 0.5, 0.5128, 0.6557, 0.375, 0.6849, 0.375, 0.5918, 0.3431, 0.5, 0.4415, 0.5, 0.625, 0.647, 0.5553, 0.5, 0.625, 0.4441, 0.375, 0.8794, 0.5286, 0.8707, 0.4758, 1.0, 0.375, 1.0, 0.5286, 0.3879, 0.6416, 0.6898, 0.7799, 0.6267, 0.5936, 0.172, 0.4758, 0.0, 0.6416, 0.6898, 0.5286, 0.3879, 0.375, 0.8794, 0.375, 0.6711, 0.625, 0.6797, 0.6154, 0.2846, 0.375, 0.3688, 0.125, 0.5754, 0.5758, 0.2192, 0.625, 0.2959, 0.6154, 0.2846, 0.5758, 0.2192, 0.5198, 0.04915, 0.7799, 0.6267, 0.375, 0.0, 0.4758, 0.0, 0.5198, 0.04915, 0.5758, 0.2192, 0.375, 0.1746, 0.375, 0.3688, 0.6154, 0.2846, 0.625, 0.2959, 0.625, 0.4441, 0.5553, 0.5, 0.4415, 0.5, 0.375, 0.4681, 0.4415, 0.5, 0.5553, 0.5, 0.625, 0.647, 0.625, 0.6797, 0.375, 0.6711, 0.375, 0.5918, 0.6809, 0.5, 0.8291, 0.5, 0.7799, 0.6267, 0.6416, 0.6898, 0.625, 0.6797, 0.625, 0.647, 0.2438, 0.5, 0.3431, 0.5, 0.375, 0.5918, 0.375, 0.6711, 0.2456, 0.75, 0.125, 0.75, 0.125, 0.5754, 0.522, 0.7608, 0.5128, 0.6557, 0.5198, 0.5, 0.5122, 0.4654, 0.4039, 0.9235, 0.4536, 0.0, 0.4039, 0.9235, 0.5122, 0.4654, 0.375, 0.3397, 0.125, 0.6237, 0.5128, 0.6557, 0.522, 0.7608, 0.375, 0.772, 0.375, 0.6849, 0.2147, 0.5, 0.375, 0.5, 0.375, 0.6849, 0.353, 0.75, 0.125, 0.75, 0.125, 0.6237, 0.375, 0.772, 0.5018, 0.7811, 0.4536, 1.0, 0.375, 1.0, 0.375, 0.0, 0.4536, 0.0, 0.4547, 0.02567, 0.375, 0.1263, 0.375, 0.3397, 0.5122, 0.4654, 0.5198, 0.5, 0.375, 0.5, 0.375, 0.5, 0.5198, 0.5, 0.5128, 0.6557, 0.375, 0.6849, 0.522, 0.7608, 0.5128, 0.6557, 0.5198, 0.5, 0.5122, 0.4654, 0.4039, 0.9235, 0.4536, 0.0, 0.4039, 0.9235, 0.5122, 0.4654, 0.375, 0.3397, 0.125, 0.6237, 0.5128, 0.6557, 0.522, 0.7608, 0.375, 0.772, 0.375, 0.6849, 0.2147, 0.5, 0.375, 0.5, 0.375, 0.6849, 0.353, 0.75, 0.125, 0.75, 0.125, 0.6237, 0.375, 0.772, 0.5018, 0.7811, 0.4536, 1.0, 0.375, 1.0, 0.375, 0.0, 0.4536, 0.0, 0.4547, 0.02567, 0.375, 0.1263, 0.375, 0.3397, 0.5122, 0.4654, 0.5198, 0.5, 0.375, 0.5, 0.375, 0.5, 0.5198, 0.5, 0.5128, 0.6557, 0.375, 0.6849])
me_cube.update()
me_cube_002 = bpy.data.meshes.new('Cube.002')
me_cube_002.from_pydata([(2.058, 1.0, -8.77), (2.545, 1.0, -10.77), (2.058, -1.0, -8.77), (2.545, -1.0, -10.77), (-2.058, 1.0, -8.77), (-2.545, 1.0, -10.77), (-2.058, -1.0, -8.77), (-2.545, -1.0, -10.77)], [], [(0, 4, 6, 2), (5, 1, 3, 7), (3, 2, 6, 7), (1, 0, 2, 3), (5, 4, 0, 1), (7, 6, 4, 5)])
_uv = me_cube_002.uv_layers.new(name='UVMap')
_uv.uv.foreach_set('vector', [0.375, 0.0, 0.625, 0.0, 0.625, 0.25, 0.375, 0.25, 0.375, 0.25, 0.625, 0.25, 0.625, 0.5, 0.375, 0.5, 0.375, 0.5, 0.625, 0.5, 0.625, 0.75, 0.375, 0.75, 0.375, 0.75, 0.625, 0.75, 0.625, 1.0, 0.375, 1.0, 0.125, 0.5, 0.375, 0.5, 0.375, 0.75, 0.125, 0.75, 0.625, 0.5, 0.875, 0.5, 0.875, 0.75, 0.625, 0.75])
me_cube_002.update()
me_cube_013 = bpy.data.meshes.new('Cube.013')
me_cube_013.from_pydata([(-1.0, -1.0, -1.114), (-1.0, -1.0, 0.8862), (-1.0, 1.0, -1.114), (-1.0, 1.0, 0.8862), (1.0, -1.0, -1.114), (1.0, -1.0, 0.8862), (1.0, 1.0, -1.114), (1.0, 1.0, 0.8862), (-0.8511, -2.42, -1.117), (-0.8511, -2.42, -0.107), (-0.8511, -0.4202, -1.117), (-0.8511, -0.4202, -0.107), (0.8511, -2.42, -1.117), (0.8511, -2.42, -0.107), (0.8511, -0.4202, -1.117), (0.8511, -0.4202, -0.107), (-0.6723, -3.719, -1.115), (-0.6723, -3.719, -0.6201), (-0.6723, -1.719, -1.115), (-0.6723, -1.719, -0.6201), (0.6723, -3.719, -1.115), (0.6723, -3.719, -0.6201), (0.6723, -1.719, -1.115), (0.6723, -1.719, -0.6201)], [], [(0, 1, 3, 2), (2, 3, 7, 6), (6, 7, 5, 4), (4, 5, 1, 0), (2, 6, 4, 0), (7, 3, 1, 5), (8, 9, 11, 10), (10, 11, 15, 14), (14, 15, 13, 12), (12, 13, 9, 8), (10, 14, 12, 8), (15, 11, 9, 13), (16, 17, 19, 18), (18, 19, 23, 22), (22, 23, 21, 20), (20, 21, 17, 16), (18, 22, 20, 16), (23, 19, 17, 21)])
_uv = me_cube_013.uv_layers.new(name='UVMap')
_uv.uv.foreach_set('vector', [0.375, 0.0, 0.625, 0.0, 0.625, 0.25, 0.375, 0.25, 0.375, 0.25, 0.625, 0.25, 0.625, 0.5, 0.375, 0.5, 0.375, 0.5, 0.625, 0.5, 0.625, 0.75, 0.375, 0.75, 0.375, 0.75, 0.625, 0.75, 0.625, 1.0, 0.375, 1.0, 0.125, 0.5, 0.375, 0.5, 0.375, 0.75, 0.125, 0.75, 0.625, 0.5, 0.875, 0.5, 0.875, 0.75, 0.625, 0.75, 0.375, 0.0, 0.625, 0.0, 0.625, 0.25, 0.375, 0.25, 0.375, 0.25, 0.625, 0.25, 0.625, 0.5, 0.375, 0.5, 0.375, 0.5, 0.625, 0.5, 0.625, 0.75, 0.375, 0.75, 0.375, 0.75, 0.625, 0.75, 0.625, 1.0, 0.375, 1.0, 0.125, 0.5, 0.375, 0.5, 0.375, 0.75, 0.125, 0.75, 0.625, 0.5, 0.875, 0.5, 0.875, 0.75, 0.625, 0.75, 0.375, 0.0, 0.625, 0.0, 0.625, 0.25, 0.375, 0.25, 0.375, 0.25, 0.625, 0.25, 0.625, 0.5, 0.375, 0.5, 0.375, 0.5, 0.625, 0.5, 0.625, 0.75, 0.375, 0.75, 0.375, 0.75, 0.625, 0.75, 0.625, 1.0, 0.375, 1.0, 0.125, 0.5, 0.375, 0.5, 0.375, 0.75, 0.125, 0.75, 0.625, 0.5, 0.875, 0.5, 0.875, 0.75, 0.625, 0.75])
me_cube_013.update()

# ---- objects
ob_point = bpy.data.objects.new('Point', light_point)
ob_camera = bpy.data.objects.new('Camera', cam_camera)
ob_cube = bpy.data.objects.new('Cube', me_cube_001)
ob_cube_001 = bpy.data.objects.new('Cube.001', me_cube_003)
ob_cube_002 = bpy.data.objects.new('Cube.002', me_cube_004)
ob_cube_003 = bpy.data.objects.new('Cube.003', me_cube_005)
ob_cube_004 = bpy.data.objects.new('Cube.004', me_cube_006)
ob_cube_005 = bpy.data.objects.new('Cube.005', me_cube_007)
ob_cylinder = bpy.data.objects.new('Cylinder', me_cylinder)
ob_plane = bpy.data.objects.new('Plane', me_plane_001)
ob_cube_006 = bpy.data.objects.new('Cube.006', me_cube_008)
ob_cube_007 = bpy.data.objects.new('Cube.007', me_cube_009)
ob_cube_008 = bpy.data.objects.new('Cube.008', me_cube_010)
ob_cube_009 = bpy.data.objects.new('Cube.009', me_cube_011)
ob_cube_010 = bpy.data.objects.new('Cube.010', me_cube_012)
ob_cube_011 = bpy.data.objects.new('Cube.011', me_cube_010)
ob_cube_012 = bpy.data.objects.new('Cube.012', me_cube_011)
ob_cube_013 = bpy.data.objects.new('Cube.013', me_cube_012)
ob_cube_014 = bpy.data.objects.new('Cube.014', me_cube)
ob_cube_015 = bpy.data.objects.new('Cube.015', me_cube_002)
ob_cube_016 = bpy.data.objects.new('Cube.016', me_cube_002)
ob_cube_017 = bpy.data.objects.new('Cube.017', me_cube_002)
ob_cube_018 = bpy.data.objects.new('Cube.018', me_cube_002)
ob_cube_019 = bpy.data.objects.new('Cube.019', me_cube_002)
ob_cube_020 = bpy.data.objects.new('Cube.020', me_cube_002)
ob_cube_021 = bpy.data.objects.new('Cube.021', me_cube_002)
ob_cube_022 = bpy.data.objects.new('Cube.022', me_cube_002)
ob_cube_023 = bpy.data.objects.new('Cube.023', me_cube_002)
ob_cube_024 = bpy.data.objects.new('Cube.024', me_cube_002)
ob_cube_025 = bpy.data.objects.new('Cube.025', me_cube_002)
ob_cube_026 = bpy.data.objects.new('Cube.026', me_cube_013)

# ---- transforms, parenting, visibility, modifiers, constraints
ob_point.location = (3.475, 1.628, 2.214)
ob_camera.location = (5.307, -4.932, 4.468)
ob_camera.rotation_euler = (-5.317, 0.06095, 0.7758)
ob_cube.location = (0.6795, -1.494, 0.0)
ob_cube.rotation_euler = (0.0, -0.0, 0.06497)
ob_cube.scale = (1.23, 1.23, 1.23)
ob_cube_001.location = (0.6795, -0.3914, 0.0)
ob_cube_001.rotation_euler = (0.0, -0.0, -0.02019)
ob_cube_001.scale = (1.23, 1.23, 1.23)
ob_cube_002.location = (0.6795, 0.6752, 0.0)
ob_cube_002.rotation_euler = (0.0, -0.0, -0.04028)
ob_cube_002.scale = (1.23, 1.23, 1.23)
ob_cube_003.location = (-0.6558, 0.6635, 0.0)
ob_cube_003.rotation_euler = (0.0, -0.0, 3.157)
ob_cube_003.scale = (1.242, 1.242, 1.242)
ob_cube_004.location = (-0.6384, -0.4497, 0.0)
ob_cube_004.rotation_euler = (0.0, -0.0, 3.134)
ob_cube_004.scale = (1.242, 1.242, 1.242)
ob_cube_005.location = (-0.6215, -1.526, 0.0)
ob_cube_005.rotation_euler = (0.0, -0.0, 3.152)
ob_cube_005.scale = (1.242, 1.242, 1.242)
ob_cylinder.location = (0.0, 0.0, 0.0)
ob_plane.location = (0.0, 0.0, 0.0)
ob_plane.scale = (2.0, 2.0, 2.0)
ob_cube_006.location = (1.086, -0.9716, 0.2408)
ob_cube_006.rotation_euler = (0.01787, 0.2325, -3.064)
ob_cube_006.scale = (0.08866, 0.08866, 0.08866)
ob_cube_007.location = (1.078, -0.9716, 0.2735)
ob_cube_007.rotation_euler = (0.01787, 0.2325, -3.064)
ob_cube_007.scale = (0.01718, 0.01718, 0.01718)
ob_cube_008.location = (0.9215, -0.411, 0.0)
ob_cube_009.location = (0.9215, -0.411, 0.0)
ob_cube_010.location = (0.9215, -0.411, 0.0)
ob_cube_011.location = (-0.8982, -0.411, 0.0)
ob_cube_011.rotation_euler = (0.0, -0.0, -3.159)
ob_cube_012.location = (-0.8982, -0.411, 0.0)
ob_cube_012.rotation_euler = (0.0, -0.0, -3.159)
ob_cube_013.location = (-0.8982, -0.411, 0.0)
ob_cube_013.rotation_euler = (0.0, -0.0, -3.159)
ob_cube_014.location = (0.0, 0.0, 0.0)
ob_cube_015.location = (0.0, 1.575, 0.7126)
ob_cube_015.rotation_euler = (6.273e-08, 0.8207, 1.442e-07)
ob_cube_015.scale = (0.06958, 0.06958, 0.06958)
ob_cube_016.location = (0.0, 1.575, 0.7126)
ob_cube_016.rotation_euler = (1.532e-07, 1.288, 2.454e-07)
ob_cube_016.scale = (0.06958, 0.06958, 0.06958)
ob_cube_017.location = (0.0, 1.575, 0.7126)
ob_cube_017.rotation_euler = (-2.332e-07, 1.755, -1.309e-07)
ob_cube_017.scale = (0.06958, 0.06958, 0.06958)
ob_cube_018.location = (0.0, 1.575, 0.7126)
ob_cube_018.rotation_euler = (-7.051e-08, 2.222, 4.224e-08)
ob_cube_018.scale = (0.06958, 0.06958, 0.06958)
ob_cube_019.location = (0.0, 1.575, 0.7126)
ob_cube_019.rotation_euler = (-4.753e-08, 2.69, 7.754e-08)
ob_cube_019.scale = (0.06958, 0.06958, 0.06958)
ob_cube_020.location = (0.0, 1.575, 0.7126)
ob_cube_020.rotation_euler = (-4.277e-08, 3.157, 9.896e-08)
ob_cube_020.scale = (0.06958, 0.06958, 0.06958)
ob_cube_021.location = (0.0, 1.575, 0.7126)
ob_cube_021.rotation_euler = (-4.828e-08, 3.624, 1.207e-07)
ob_cube_021.scale = (0.06958, 0.06958, 0.06958)
ob_cube_022.location = (0.0, 1.575, 0.7126)
ob_cube_022.rotation_euler = (-7.351e-08, 4.092, 1.581e-07)
ob_cube_022.scale = (0.06958, 0.06958, 0.06958)
ob_cube_023.location = (0.0, 1.575, 0.7126)
ob_cube_023.rotation_euler = (-2.796e-07, 4.559, 3.746e-07)
ob_cube_023.scale = (0.06958, 0.06958, 0.06958)
ob_cube_024.location = (0.0, 1.575, 0.7126)
ob_cube_024.rotation_euler = (1.386e-07, 5.026, -3.352e-08)
ob_cube_024.scale = (0.06958, 0.06958, 0.06958)
ob_cube_025.location = (0.0, 1.575, 0.7126)
ob_cube_025.rotation_euler = (6.075e-08, 5.493, 5.515e-08)
ob_cube_025.scale = (0.06958, 0.06958, 0.06958)
ob_cube_026.location = (0.0, 1.573, 0.1355)
ob_cube_026.scale = (0.7836, 0.1634, 0.1199)

# ---- collection membership
col_others.objects.link(ob_point)
col_others.objects.link(ob_camera)
col_fences.objects.link(ob_cube)
col_fences.objects.link(ob_cube_001)
col_fences.objects.link(ob_cube_002)
col_fences.objects.link(ob_cube_003)
col_fences.objects.link(ob_cube_004)
col_fences.objects.link(ob_cube_005)
col_trunks.objects.link(ob_cylinder)
col_floor.objects.link(ob_plane)
col_axe.objects.link(ob_cube_006)
col_axe.objects.link(ob_cube_007)
col_streetlamps.objects.link(ob_cube_008)
col_streetlamps.objects.link(ob_cube_009)
col_streetlamps.objects.link(ob_cube_010)
col_streetlamps.objects.link(ob_cube_011)
col_streetlamps.objects.link(ob_cube_012)
col_streetlamps.objects.link(ob_cube_013)
col_rocks.objects.link(ob_cube_014)
col_portal.objects.link(ob_cube_015)
col_portal.objects.link(ob_cube_016)
col_portal.objects.link(ob_cube_017)
col_portal.objects.link(ob_cube_018)
col_portal.objects.link(ob_cube_019)
col_portal.objects.link(ob_cube_020)
col_portal.objects.link(ob_cube_021)
col_portal.objects.link(ob_cube_022)
col_portal.objects.link(ob_cube_023)
col_portal.objects.link(ob_cube_024)
col_portal.objects.link(ob_cube_025)
col_portal.objects.link(ob_cube_026)

# ---- scene / render settings (as saved in the file)
scene.camera = ob_camera
scene.frame_start = 1; scene.frame_end = 250; scene.frame_set(63)
scene.render.engine = 'CYCLES'
bpy.context.view_layer.update()
